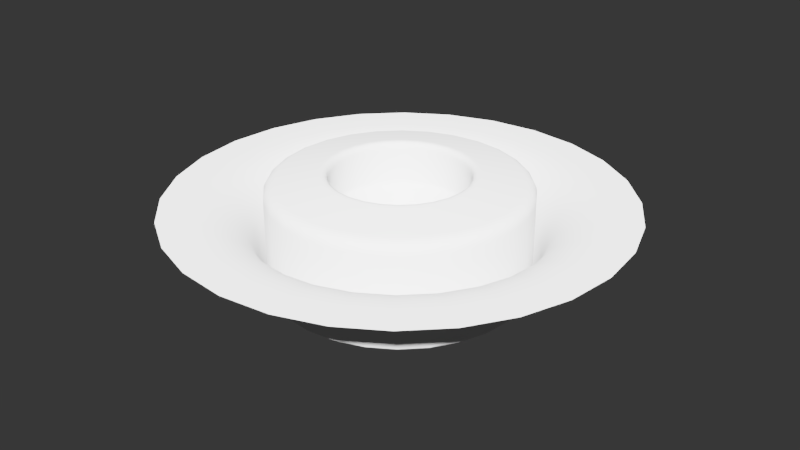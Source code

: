 # Source: 013.blend  (saved by Blender 2.79.0; exported with 4.5.12 LTS)
import bpy
from mathutils import Matrix  # noqa: F401  (used for matrix-valued properties, if any)

bpy.ops.wm.read_factory_settings(use_empty=True)
scene = bpy.context.scene
scene.name = 'Scene'

# ---- collections
col_collection_1 = bpy.data.collections.new('Collection 1'); scene.collection.children.link(col_collection_1)

# ---- node groups
ng_auto_smooth = bpy.data.node_groups.new('Auto Smooth', 'GeometryNodeTree')
_s = ng_auto_smooth.interface.new_socket(name='Geometry', in_out='OUTPUT', socket_type='NodeSocketGeometry')
_s = ng_auto_smooth.interface.new_socket(name='Geometry', in_out='INPUT', socket_type='NodeSocketGeometry')
_s = ng_auto_smooth.interface.new_socket(name='Angle', in_out='INPUT', socket_type='NodeSocketFloat')
_s.subtype = 'ANGLE'
_s.min_value = 0.0
_s.max_value = 3.142
ng_auto_smooth.is_modifier = True
_N = ng_auto_smooth.nodes; _L = ng_auto_smooth.links
n0 = _N.new('NodeGroupOutput'); n0.name = 'Group Output'; n0.location = (480, -100)
n1 = _N.new('NodeGroupInput'); n1.name = 'Group Input'; n1.location = (-420, -300)
n2 = _N.new('NodeGroupInput'); n2.name = 'Group Input.001'; n2.location = (-60, -100)
n3 = _N.new('GeometryNodeSetShadeSmooth'); n3.name = 'Set Shade Smooth'; n3.location = (120, -100)
n3.domain = 'EDGE'
n4 = _N.new('GeometryNodeSetShadeSmooth'); n4.name = 'Set Shade Smooth.001'; n4.location = (300, -100)
n5 = _N.new('GeometryNodeInputMeshEdgeAngle'); n5.name = 'Edge Angle'; n5.location = (-420, -220)
n6 = _N.new('GeometryNodeInputEdgeSmooth'); n6.name = 'Is Edge Smooth'; n6.location = (-60, -160)
n7 = _N.new('GeometryNodeInputShadeSmooth'); n7.name = 'Is Face Smooth'; n7.location = (-240, -340)
n8 = _N.new('FunctionNodeBooleanMath'); n8.name = 'Boolean Math'; n8.location = (-60, -220)
n9 = _N.new('FunctionNodeCompare'); n9.name = 'Compare'; n9.location = (-240, -180)
n9.operation = 'LESS_EQUAL'
_L.new(n5.outputs[0], n9.inputs[0])
_L.new(n4.outputs[0], n0.inputs[0])
_L.new(n1.outputs[1], n9.inputs[1])
_L.new(n9.outputs[0], n8.inputs[0])
_L.new(n7.outputs[0], n8.inputs[1])
_L.new(n2.outputs[0], n3.inputs[0])
_L.new(n6.outputs[0], n3.inputs[1])
_L.new(n3.outputs[0], n4.inputs[0])
_L.new(n8.outputs[0], n3.inputs[2])
n0.is_active_output = True

# ---- world
world_world = bpy.data.worlds.new('World'); scene.world = world_world
world_world.use_nodes = True; world_world.node_tree.nodes.clear()
_N = world_world.node_tree.nodes; _L = world_world.node_tree.links
n0 = _N.new('ShaderNodeBackground'); n0.name = 'Background'; n0.location = (630, 254)
n0.inputs[0].default_value = (0.003936, 0.003936, 0.003936, 1.0)
n1 = _N.new('ShaderNodeOutputWorld'); n1.name = 'World Output'; n1.location = (890, 246)
_L.new(n0.outputs[0], n1.inputs[0])
n1.is_active_output = True
world_world.color = (0.05088, 0.05088, 0.05088)
world_world.use_sun_shadow = False
world_world.sun_shadow_jitter_overblur = 0.0
world_world.cycles.sampling_method = 'MANUAL'

# ---- meshes
me_plane_033 = bpy.data.meshes.new('Plane.033')
me_plane_033.from_pydata([(-0.7697, -7.573e-06, 0.0), (0.7698, -7.573e-06, 0.0), (5.72e-05, -0.7698, 0.0), (-0.1736, -0.7499, 0.0), (-0.3353, -0.6929, 0.0), (-0.4803, -0.6015, 0.0), (-0.6015, -0.4804, 0.0), (-0.6928, -0.3354, 0.0), (-0.7499, -0.1734, 0.0), (0.75, -0.1734, 0.0), (0.6929, -0.3354, 0.0), (0.6016, -0.4804, 0.0), (0.4804, -0.6015, 0.0), (0.3354, -0.6929, 0.0), (0.1737, -0.7499, 0.0), (5.72e-05, 0.7698, 0.0), (0.1737, 0.7499, 0.0), (0.3354, 0.6929, 0.0), (0.4804, 0.6015, 0.0), (0.6016, 0.4803, 0.0), (0.6929, 0.3354, 0.0), (0.75, 0.1734, 0.0), (-0.7499, 0.1734, 0.0), (-0.6928, 0.3354, 0.0), (-0.6015, 0.4803, 0.0), (-0.4803, 0.6015, 0.0), (-0.3353, 0.6929, 0.0), (-0.1736, 0.7499, 0.0), (5.719e-05, -7.594e-06, 0.0), (0.498, -0.1154, 0.0), (0.5112, -7.468e-06, 0.0), (0.4791, 0.169, 0.0), (-0.05775, 0.5045, 0.0), (-0.5045, 0.05768, 0.0), (0.1157, 0.4979, 0.0), (0.2709, 0.4298, 0.0), (0.3995, 0.319, 0.0), (-0.1691, -0.479, 0.0), (5.718e-05, -0.5111, 0.0), (-0.3189, -0.3994, 0.0), (-0.4297, -0.2709, 0.0), (-0.4979, -0.1154, 0.0), (0.1692, -0.479, 0.0), (0.319, -0.3994, 0.0), (0.4298, -0.2709, 0.0), (-0.46, 0.2227, 0.0), (-0.3592, 0.3592, 0.0), (-0.2227, 0.4601, 0.0), (0.2492, -0.02868, 0.0), (0.217, 0.1207, 0.0), (0.01444, 0.2475, 0.0), (-0.2491, 0.02866, 0.0), (0.1339, 0.2123, 0.0), (-0.04184, -0.2445, 0.0), (-0.1576, -0.1974, 0.0), (-0.2291, -0.09561, 0.0), (0.08385, -0.2366, 0.0), (0.185, -0.1656, 0.0), (-0.2023, 0.1438, 0.0), (-0.11, 0.2273, 0.0)], [], [(30, 29, 9, 1), (31, 30, 1, 21), (32, 15, 27), (33, 22, 0), (32, 34, 16, 15), (34, 35, 17, 16), (35, 18, 17), (35, 36, 19, 18), (36, 31, 20, 19), (31, 21, 20), (38, 37, 3, 2), (37, 4, 3), (37, 39, 5, 4), (39, 40, 6, 5), (40, 7, 6), (40, 41, 8, 7), (42, 14, 13), (43, 42, 13, 12), (44, 43, 12, 11), (44, 11, 10), (29, 44, 10, 9), (41, 33, 0, 8), (33, 45, 23, 22), (45, 46, 24, 23), (46, 25, 24), (46, 47, 26, 25), (47, 32, 27, 26), (42, 38, 2, 14), (48, 29, 30), (49, 48, 30, 31), (50, 34, 32), (50, 52, 35, 34), (52, 49, 36, 35), (49, 31, 36), (53, 37, 38), (53, 54, 39, 37), (54, 55, 40, 39), (55, 41, 40), (57, 56, 42, 43), (57, 43, 44), (48, 57, 44, 29), (55, 51, 33, 41), (51, 58, 45, 33), (58, 46, 45), (58, 59, 47, 46), (59, 50, 32, 47), (56, 53, 38, 42), (28, 48, 49), (28, 52, 50), (28, 49, 52), (28, 54, 53), (28, 55, 54), (28, 56, 57), (28, 57, 48), (28, 51, 55), (28, 58, 51), (28, 59, 58), (28, 50, 59), (28, 53, 56)])
me_plane_033.use_remesh_preserve_volume = False
me_plane_033.use_remesh_preserve_attributes = False
me_plane_033.use_mirror_vertex_groups = False
me_plane_033.update()
me_plane_009 = bpy.data.meshes.new('Plane.009')
me_plane_009.from_pydata([(-0.6001, -4.47e-08, 0.0), (0.6001, -1.49e-08, 0.0), (-0.3949, -1.428e-12, -0.2521), (-1.537e-08, -0.3949, -0.2521), (-0.3846, -0.08955, -0.2521), (-0.3553, -0.1723, -0.2521), (-0.3085, -0.2465, -0.2521), (-0.2465, -0.3085, -0.2521), (-0.1723, -0.3553, -0.2521), (-0.08955, -0.3846, -0.2521), (0.3949, -1.428e-12, -0.2521), (0.08955, -0.3846, -0.2521), (0.1723, -0.3553, -0.2521), (0.2465, -0.3085, -0.2521), (0.3085, -0.2465, -0.2521), (0.3553, -0.1723, -0.2521), (0.3846, -0.08955, -0.2521), (1.343e-08, 0.3949, -0.2521), (0.3846, 0.08955, -0.2521), (0.3553, 0.1723, -0.2521), (0.3085, 0.2465, -0.2521), (0.2465, 0.3085, -0.2521), (0.1723, 0.3553, -0.2521), (0.08955, 0.3846, -0.2521), (-0.08955, 0.3846, -0.2521), (-0.1723, 0.3553, -0.2521), (-0.2465, 0.3085, -0.2521), (-0.3085, 0.2465, -0.2521), (-0.3553, 0.1723, -0.2521), (-0.3846, 0.08955, -0.2521), (1.49e-08, -0.6001, 0.0), (-7.451e-09, -0.4194, -0.1438), (-0.4194, 7.451e-09, -0.1438), (-0.1354, -0.5847, 0.0), (-0.0951, -0.4084, -0.1438), (-0.2615, -0.5402, 0.0), (-0.183, -0.3773, -0.1438), (-0.3745, -0.469, 0.0), (-0.2618, -0.3276, -0.1438), (-0.469, -0.3745, 0.0), (-0.3276, -0.2618, -0.1438), (-0.5402, -0.2615, 0.0), (-0.3773, -0.183, -0.1438), (-0.5847, -0.1352, 0.0), (-0.4084, -0.0951, -0.1438), (0.4194, 7.451e-09, -0.1438), (0.5847, -0.1352, 0.0), (0.4084, -0.0951, -0.1438), (0.5402, -0.2615, 0.0), (0.3773, -0.183, -0.1438), (0.469, -0.3745, 0.0), (0.3276, -0.2618, -0.1438), (0.3745, -0.469, 0.0), (0.2618, -0.3276, -0.1438), (0.2615, -0.5402, 0.0), (0.183, -0.3773, -0.1438), (0.1354, -0.5847, 0.0), (0.0951, -0.4084, -0.1438), (-4.47e-08, 0.6001, 0.0), (5.96e-08, 0.4194, -0.1438), (0.1354, 0.5847, 0.0), (0.0951, 0.4084, -0.1438), (0.2615, 0.5402, 0.0), (0.183, 0.3773, -0.1438), (0.3745, 0.469, 0.0), (0.2618, 0.3276, -0.1438), (0.469, 0.3745, 0.0), (0.3276, 0.2618, -0.1438), (0.5402, 0.2615, 0.0), (0.3773, 0.183, -0.1438), (0.5847, 0.1352, 0.0), (0.4084, 0.0951, -0.1438), (-0.5847, 0.1352, 0.0), (-0.4084, 0.0951, -0.1438), (-0.5402, 0.2615, 0.0), (-0.3773, 0.183, -0.1438), (-0.469, 0.3745, 0.0), (-0.3276, 0.2618, -0.1438), (-0.3745, 0.469, 0.0), (-0.2618, 0.3276, -0.1438), (-0.2615, 0.5402, 0.0), (-0.183, 0.3773, -0.1438), (-0.1354, 0.5847, 0.0), (-0.0951, 0.4084, -0.1438), (-0.6988, -2.602e-08, 0.0), (0.6988, 1.159e-08, 0.0), (1.215e-08, -0.6988, 0.0), (-0.1577, -0.6808, 0.0), (-0.3045, -0.629, 0.0), (-0.4361, -0.5461, 0.0), (-0.5461, -0.4361, 0.0), (-0.629, -0.3045, 0.0), (-0.6808, -0.1574, 0.0), (0.6808, -0.1574, 0.0), (0.629, -0.3045, 0.0), (0.5461, -0.4361, 0.0), (0.4361, -0.5461, 0.0), (0.3045, -0.629, 0.0), (0.1577, -0.6808, 0.0), (-4.426e-08, 0.6988, 0.0), (0.1577, 0.6808, 0.0), (0.3045, 0.629, 0.0), (0.4361, 0.5461, 0.0), (0.5461, 0.4361, 0.0), (0.629, 0.3045, 0.0), (0.6808, 0.1574, 0.0), (-0.6808, 0.1574, 0.0), (-0.629, 0.3045, 0.0), (-0.5461, 0.4361, 0.0), (-0.4361, 0.5461, 0.0), (-0.3045, 0.629, 0.0), (-0.1577, 0.6808, 0.0), (0.3486, -0.4365, -0.002682), (0.3263, -0.4086, -0.0109), (0.3074, -0.3849, -0.0249), (0.2917, -0.3652, -0.04493), (0.279, -0.3492, -0.07125), (0.2691, -0.3368, -0.1041), (0.4365, -0.3486, -0.002682), (0.4086, -0.3263, -0.0109), (0.3849, -0.3074, -0.0249), (0.3652, -0.2917, -0.04493), (0.3492, -0.279, -0.07125), (0.3368, -0.2691, -0.1041), (0.5028, -0.2434, -0.002682), (0.4706, -0.2279, -0.0109), (0.4433, -0.2147, -0.0249), (0.4206, -0.2038, -0.04493), (0.4022, -0.195, -0.07125), (0.3879, -0.1881, -0.1041), (0.5443, -0.1259, -0.002682), (0.5094, -0.1179, -0.0109), (0.4798, -0.1112, -0.0249), (0.4552, -0.1057, -0.04493), (0.4354, -0.1012, -0.07125), (0.4198, -0.09771, -0.1041), (0.5586, -2.208e-08, -0.002682), (0.5229, -2.145e-08, -0.0109), (0.4925, -1.563e-08, -0.0249), (0.4674, -7.218e-09, -0.04493), (0.447, 1.17e-09, -0.07125), (0.4311, 6.928e-09, -0.1041), (0.5443, 0.1259, -0.002682), (0.5094, 0.1179, -0.0109), (0.4798, 0.1112, -0.0249), (0.4552, 0.1057, -0.04493), (0.4354, 0.1012, -0.07125), (0.4198, 0.09771, -0.1041), (0.5028, 0.2434, -0.002682), (0.4706, 0.2279, -0.0109), (0.4433, 0.2147, -0.0249), (0.4206, 0.2038, -0.04493), (0.4022, 0.195, -0.07125), (0.3879, 0.1881, -0.1041), (0.4365, 0.3486, -0.002682), (0.4086, 0.3263, -0.0109), (0.3849, 0.3074, -0.0249), (0.3652, 0.2917, -0.04493), (0.3492, 0.279, -0.07125), (0.3368, 0.2691, -0.1041), (0.3486, 0.4365, -0.002682), (0.3263, 0.4086, -0.0109), (0.3074, 0.3849, -0.0249), (0.2917, 0.3652, -0.04493), (0.279, 0.3492, -0.07125), (0.2691, 0.3368, -0.1041), (0.2434, 0.5028, -0.002682), (0.2279, 0.4706, -0.0109), (0.2147, 0.4433, -0.0249), (0.2038, 0.4206, -0.04493), (0.195, 0.4022, -0.07125), (0.1881, 0.3879, -0.1041), (0.1261, 0.5442, -0.002682), (0.1181, 0.5094, -0.0109), (0.1113, 0.4798, -0.0249), (0.1058, 0.4552, -0.04493), (0.1012, 0.4353, -0.07125), (0.09772, 0.4198, -0.1041), (-3.682e-08, 0.5586, -0.002682), (-1.673e-08, 0.5229, -0.0109), (9.655e-09, 0.4925, -0.0249), (3.64e-08, 0.4674, -0.04493), (5.759e-08, 0.447, -0.07125), (6.73e-08, 0.4311, -0.1041), (-0.1261, 0.5442, -0.002682), (-0.1181, 0.5094, -0.0109), (-0.1113, 0.4798, -0.0249), (-0.1058, 0.4552, -0.04493), (-0.1012, 0.4353, -0.07125), (-0.09772, 0.4198, -0.1041), (-0.2434, 0.5028, -0.002682), (-0.2279, 0.4706, -0.0109), (-0.2147, 0.4433, -0.0249), (-0.2038, 0.4206, -0.04493), (-0.195, 0.4022, -0.07125), (-0.1881, 0.3879, -0.1041), (-0.3486, 0.4365, -0.002682), (-0.3263, 0.4086, -0.0109), (-0.3074, 0.3849, -0.0249), (-0.2917, 0.3652, -0.04493), (-0.279, 0.3492, -0.07125), (-0.2691, 0.3368, -0.1041), (-0.4365, 0.3486, -0.002682), (-0.4086, 0.3263, -0.0109), (-0.3849, 0.3074, -0.0249), (-0.3652, 0.2917, -0.04493), (-0.3492, 0.279, -0.07125), (-0.3368, 0.2691, -0.1041), (-0.5028, 0.2434, -0.002682), (-0.4706, 0.2279, -0.0109), (-0.4433, 0.2147, -0.0249), (-0.4206, 0.2038, -0.04493), (-0.4022, 0.195, -0.07125), (-0.3879, 0.1881, -0.1041), (-0.5443, 0.1259, -0.002682), (-0.5094, 0.1179, -0.0109), (-0.4798, 0.1112, -0.0249), (-0.4552, 0.1057, -0.04493), (-0.4354, 0.1012, -0.07125), (-0.4198, 0.09771, -0.1041), (-0.5586, -4.764e-08, -0.002682), (-0.5229, -4.175e-08, -0.0109), (-0.4925, -3.025e-08, -0.0249), (-0.4674, -1.636e-08, -0.04493), (-0.447, -3.302e-09, -0.07125), (-0.4311, 5.709e-09, -0.1041), (-0.5443, -0.1259, -0.002682), (-0.5094, -0.1179, -0.0109), (-0.4798, -0.1112, -0.0249), (-0.4552, -0.1057, -0.04493), (-0.4354, -0.1012, -0.07125), (-0.4198, -0.09771, -0.1041), (-0.5028, -0.2434, -0.002682), (-0.4706, -0.2279, -0.0109), (-0.4433, -0.2147, -0.0249), (-0.4206, -0.2038, -0.04493), (-0.4022, -0.195, -0.07125), (-0.3879, -0.1881, -0.1041), (-0.4365, -0.3486, -0.002682), (-0.4086, -0.3263, -0.0109), (-0.3849, -0.3074, -0.0249), (-0.3652, -0.2917, -0.04493), (-0.3492, -0.279, -0.07125), (-0.3368, -0.2691, -0.1041), (-0.3486, -0.4365, -0.002682), (-0.3263, -0.4086, -0.0109), (-0.3074, -0.3849, -0.0249), (-0.2917, -0.3652, -0.04493), (-0.279, -0.3492, -0.07125), (-0.2691, -0.3368, -0.1041), (-0.2434, -0.5028, -0.002682), (-0.2279, -0.4706, -0.0109), (-0.2147, -0.4433, -0.0249), (-0.2038, -0.4206, -0.04493), (-0.195, -0.4022, -0.07125), (-0.1881, -0.3879, -0.1041), (-0.1261, -0.5442, -0.002682), (-0.1181, -0.5094, -0.0109), (-0.1113, -0.4798, -0.0249), (-0.1058, -0.4552, -0.04493), (-0.1012, -0.4353, -0.07125), (-0.09772, -0.4198, -0.1041), (1.496e-08, -0.5586, -0.002682), (1.302e-08, -0.5229, -0.0109), (9.635e-09, -0.4925, -0.0249), (5.346e-09, -0.4674, -0.04493), (7.031e-10, -0.447, -0.07125), (-3.745e-09, -0.4311, -0.1041), (0.1261, -0.5442, -0.002682), (0.1181, -0.5094, -0.0109), (0.1113, -0.4798, -0.0249), (0.1058, -0.4552, -0.04493), (0.1012, -0.4353, -0.07125), (0.09772, -0.4198, -0.1041), (0.2434, -0.5028, -0.002682), (0.2279, -0.4706, -0.0109), (0.2147, -0.4433, -0.0249), (0.2038, -0.4206, -0.04493), (0.195, -0.4022, -0.07125), (0.1881, -0.3879, -0.1041)], [], [(61, 23, 22, 63), (34, 9, 8, 36), (44, 4, 2, 32), (3, 31, 57, 11), (63, 22, 21, 65), (65, 21, 20, 67), (67, 20, 19, 69), (69, 19, 18, 71), (83, 24, 17, 59), (16, 47, 45, 10), (36, 8, 7, 38), (38, 7, 6, 40), (40, 6, 5, 42), (42, 5, 4, 44), (71, 18, 10, 45), (15, 49, 47, 16), (59, 17, 23, 61), (11, 57, 55, 12), (12, 55, 53, 13), (13, 53, 51, 14), (14, 51, 49, 15), (75, 28, 27, 77), (77, 27, 26, 79), (79, 26, 25, 81), (81, 25, 24, 83), (73, 29, 28, 75), (32, 2, 29, 73), (135, 141, 45, 47), (134, 140, 141, 135), (133, 139, 140, 134), (132, 138, 139, 133), (31, 3, 9, 34), (131, 137, 138, 132), (130, 136, 137, 131), (46, 1, 136, 130), (129, 135, 47, 49), (128, 134, 135, 129), (127, 133, 134, 128), (126, 132, 133, 127), (125, 131, 132, 126), (124, 130, 131, 125), (48, 46, 130, 124), (123, 129, 49, 51), (122, 128, 129, 123), (121, 127, 128, 122), (120, 126, 127, 121), (119, 125, 126, 120), (118, 124, 125, 119), (50, 48, 124, 118), (117, 123, 51, 53), (116, 122, 123, 117), (115, 121, 122, 116), (114, 120, 121, 115), (113, 119, 120, 114), (112, 118, 119, 113), (52, 50, 118, 112), (2, 4, 5, 6, 7, 8, 9, 3, 11, 12, 13, 14, 15, 16, 10, 18, 19, 20, 21, 22, 23, 17, 24, 25, 26, 27, 28, 29), (39, 41, 91, 90), (82, 58, 99, 111), (80, 82, 111, 110), (66, 68, 104, 103), (46, 48, 94, 93), (41, 43, 92, 91), (68, 70, 105, 104), (43, 0, 84, 92), (0, 72, 106, 84), (30, 33, 87, 86), (72, 74, 107, 106), (58, 60, 100, 99), (54, 56, 98, 97), (33, 35, 88, 87), (74, 76, 108, 107), (60, 62, 101, 100), (52, 54, 97, 96), (35, 37, 89, 88), (56, 30, 86, 98), (76, 78, 109, 108), (62, 64, 102, 101), (50, 52, 96, 95), (1, 46, 93, 85), (37, 39, 90, 89), (70, 1, 85, 105), (78, 80, 110, 109), (64, 66, 103, 102), (48, 50, 95, 94), (1, 70, 142, 136), (136, 142, 143, 137), (137, 143, 144, 138), (138, 144, 145, 139), (139, 145, 146, 140), (140, 146, 147, 141), (141, 147, 71, 45), (70, 68, 148, 142), (142, 148, 149, 143), (143, 149, 150, 144), (144, 150, 151, 145), (145, 151, 152, 146), (146, 152, 153, 147), (147, 153, 69, 71), (68, 66, 154, 148), (148, 154, 155, 149), (149, 155, 156, 150), (150, 156, 157, 151), (151, 157, 158, 152), (152, 158, 159, 153), (153, 159, 67, 69), (66, 64, 160, 154), (154, 160, 161, 155), (155, 161, 162, 156), (156, 162, 163, 157), (157, 163, 164, 158), (158, 164, 165, 159), (159, 165, 65, 67), (64, 62, 166, 160), (160, 166, 167, 161), (161, 167, 168, 162), (162, 168, 169, 163), (163, 169, 170, 164), (164, 170, 171, 165), (165, 171, 63, 65), (62, 60, 172, 166), (166, 172, 173, 167), (167, 173, 174, 168), (168, 174, 175, 169), (169, 175, 176, 170), (170, 176, 177, 171), (171, 177, 61, 63), (60, 58, 178, 172), (172, 178, 179, 173), (173, 179, 180, 174), (174, 180, 181, 175), (175, 181, 182, 176), (176, 182, 183, 177), (177, 183, 59, 61), (58, 82, 184, 178), (178, 184, 185, 179), (179, 185, 186, 180), (180, 186, 187, 181), (181, 187, 188, 182), (182, 188, 189, 183), (183, 189, 83, 59), (82, 80, 190, 184), (184, 190, 191, 185), (185, 191, 192, 186), (186, 192, 193, 187), (187, 193, 194, 188), (188, 194, 195, 189), (189, 195, 81, 83), (80, 78, 196, 190), (190, 196, 197, 191), (191, 197, 198, 192), (192, 198, 199, 193), (193, 199, 200, 194), (194, 200, 201, 195), (195, 201, 79, 81), (78, 76, 202, 196), (196, 202, 203, 197), (197, 203, 204, 198), (198, 204, 205, 199), (199, 205, 206, 200), (200, 206, 207, 201), (201, 207, 77, 79), (76, 74, 208, 202), (202, 208, 209, 203), (203, 209, 210, 204), (204, 210, 211, 205), (205, 211, 212, 206), (206, 212, 213, 207), (207, 213, 75, 77), (74, 72, 214, 208), (208, 214, 215, 209), (209, 215, 216, 210), (210, 216, 217, 211), (211, 217, 218, 212), (212, 218, 219, 213), (213, 219, 73, 75), (72, 0, 220, 214), (214, 220, 221, 215), (215, 221, 222, 216), (216, 222, 223, 217), (217, 223, 224, 218), (218, 224, 225, 219), (219, 225, 32, 73), (0, 43, 226, 220), (220, 226, 227, 221), (221, 227, 228, 222), (222, 228, 229, 223), (223, 229, 230, 224), (224, 230, 231, 225), (225, 231, 44, 32), (43, 41, 232, 226), (226, 232, 233, 227), (227, 233, 234, 228), (228, 234, 235, 229), (229, 235, 236, 230), (230, 236, 237, 231), (231, 237, 42, 44), (41, 39, 238, 232), (232, 238, 239, 233), (233, 239, 240, 234), (234, 240, 241, 235), (235, 241, 242, 236), (236, 242, 243, 237), (237, 243, 40, 42), (39, 37, 244, 238), (238, 244, 245, 239), (239, 245, 246, 240), (240, 246, 247, 241), (241, 247, 248, 242), (242, 248, 249, 243), (243, 249, 38, 40), (37, 35, 250, 244), (244, 250, 251, 245), (245, 251, 252, 246), (246, 252, 253, 247), (247, 253, 254, 248), (248, 254, 255, 249), (249, 255, 36, 38), (35, 33, 256, 250), (250, 256, 257, 251), (251, 257, 258, 252), (252, 258, 259, 253), (253, 259, 260, 254), (254, 260, 261, 255), (255, 261, 34, 36), (33, 30, 262, 256), (256, 262, 263, 257), (257, 263, 264, 258), (258, 264, 265, 259), (259, 265, 266, 260), (260, 266, 267, 261), (261, 267, 31, 34), (30, 56, 268, 262), (262, 268, 269, 263), (263, 269, 270, 264), (264, 270, 271, 265), (265, 271, 272, 266), (266, 272, 273, 267), (267, 273, 57, 31), (56, 54, 274, 268), (268, 274, 275, 269), (269, 275, 276, 270), (270, 276, 277, 271), (271, 277, 278, 272), (272, 278, 279, 273), (273, 279, 55, 57), (52, 112, 274, 54), (112, 113, 275, 274), (113, 114, 276, 275), (114, 115, 277, 276), (115, 116, 278, 277), (116, 117, 279, 278), (117, 53, 55, 279)])
me_plane_009.polygons.foreach_set('use_smooth', [True] * 253)
_k = set([(2, 4), (2, 29), (3, 9), (3, 11), (4, 5), (5, 6), (6, 7), (7, 8), (8, 9), (10, 16), (10, 18), (11, 12), (12, 13), (13, 14), (14, 15), (15, 16), (17, 23), (17, 24), (18, 19), (19, 20), (20, 21), (21, 22), (22, 23), (24, 25), (25, 26), (26, 27), (27, 28), (28, 29)])
me_plane_009.attributes.new('sharp_edge', 'BOOLEAN', 'EDGE').data.foreach_set('value', [ (min(e.vertices), max(e.vertices)) in _k for e in me_plane_009.edges])
me_plane_009.use_remesh_preserve_volume = False
me_plane_009.use_remesh_preserve_attributes = False
me_plane_009.use_mirror_vertex_groups = False
me_plane_009.update()
me_plane_010 = bpy.data.meshes.new('Plane.010')
me_plane_010.from_pydata([(-0.3949, -1.428e-12, -0.2521), (-1.537e-08, -0.3949, -0.2521), (-0.3846, -0.08955, -0.2521), (-0.3553, -0.1723, -0.2521), (-0.3085, -0.2465, -0.2521), (-0.2465, -0.3085, -0.2521), (-0.1723, -0.3553, -0.2521), (-0.08955, -0.3846, -0.2521), (0.3949, -1.428e-12, -0.2521), (0.08955, -0.3846, -0.2521), (0.1723, -0.3553, -0.2521), (0.2465, -0.3085, -0.2521), (0.3085, -0.2465, -0.2521), (0.3553, -0.1723, -0.2521), (0.3846, -0.08955, -0.2521), (1.343e-08, 0.3949, -0.2521), (0.3846, 0.08955, -0.2521), (0.3553, 0.1723, -0.2521), (0.3085, 0.2465, -0.2521), (0.2465, 0.3085, -0.2521), (0.1723, 0.3553, -0.2521), (0.08955, 0.3846, -0.2521), (-0.08955, 0.3846, -0.2521), (-0.1723, 0.3553, -0.2521), (-0.2465, 0.3085, -0.2521), (-0.3085, 0.2465, -0.2521), (-0.3553, 0.1723, -0.2521), (-0.3846, 0.08955, -0.2521), (1.665e-08, 0.2373, 0.09303), (1.478e-08, 0.2081, 0.0706), (0.04741, 0.2027, 0.0706), (0.054, 0.2311, 0.09303), (0.09083, 0.1873, 0.0706), (0.1036, 0.2136, 0.09303), (0.1299, 0.1626, 0.0706), (0.1482, 0.1855, 0.09303), (0.1626, 0.1299, 0.0706), (0.1855, 0.1482, 0.09303), (0.1873, 0.09083, 0.0706), (0.2136, 0.1036, 0.09303), (0.2027, 0.04741, 0.0706), (0.2311, 0.054, 0.09303), (-3.005e-09, -0.2373, 0.09303), (-3.339e-09, -0.2081, 0.0706), (-0.04741, -0.2027, 0.0706), (-0.054, -0.2311, 0.09303), (-0.09083, -0.1873, 0.0706), (-0.1036, -0.2136, 0.09303), (-0.1299, -0.1626, 0.0706), (-0.1482, -0.1855, 0.09303), (-0.1626, -0.1299, 0.0706), (-0.1855, -0.1482, 0.09303), (-0.1873, -0.09083, 0.0706), (-0.2136, -0.1036, 0.09303), (-0.2027, -0.04741, 0.0706), (-0.2311, -0.054, 0.09303), (0.1036, -0.2136, 0.09303), (0.09083, -0.1873, 0.0706), (0.04741, -0.2027, 0.0706), (0.054, -0.2311, 0.09303), (0.1482, -0.1855, 0.09303), (0.1299, -0.1626, 0.0706), (0.1855, -0.1482, 0.09303), (0.1626, -0.1299, 0.0706), (0.2136, -0.1036, 0.09303), (0.1873, -0.09083, 0.0706), (0.2311, -0.054, 0.09303), (0.2027, -0.04741, 0.0706), (0.2373, -1.271e-10, 0.09303), (0.2081, -1.271e-10, 0.0706), (-0.2311, 0.054, 0.09303), (-0.2027, 0.04741, 0.0706), (-0.1873, 0.09083, 0.0706), (-0.2136, 0.1036, 0.09303), (-0.1626, 0.1299, 0.0706), (-0.1855, 0.1482, 0.09303), (-0.1299, 0.1626, 0.0706), (-0.1482, 0.1855, 0.09303), (-0.09083, 0.1873, 0.0706), (-0.1036, 0.2136, 0.09303), (-0.04741, 0.2027, 0.0706), (-0.054, 0.2311, 0.09303), (-0.2373, -1.271e-10, 0.09303), (-0.2081, -1.271e-10, 0.0706), (2.064e-08, 0.3949, 0.02914), (2.064e-08, 0.3621, 0.0713), (0.08217, 0.3527, 0.0713), (0.08955, 0.3846, 0.02914), (0.158, 0.3258, 0.0713), (0.1723, 0.3553, 0.02914), (0.226, 0.2829, 0.0713), (0.2465, 0.3085, 0.02914), (0.2829, 0.226, 0.0713), (0.3085, 0.2465, 0.02914), (0.3258, 0.158, 0.0713), (0.3553, 0.1723, 0.02914), (0.3527, 0.08217, 0.0713), (0.3846, 0.08955, 0.02914), (-8.161e-09, -0.3949, 0.02914), (-6.438e-09, -0.3621, 0.0713), (-0.08217, -0.3527, 0.0713), (-0.08955, -0.3846, 0.02914), (-0.158, -0.3258, 0.0713), (-0.1723, -0.3553, 0.02914), (-0.226, -0.2829, 0.0713), (-0.2465, -0.3085, 0.02914), (-0.2829, -0.226, 0.0713), (-0.3085, -0.2465, 0.02914), (-0.3258, -0.158, 0.0713), (-0.3553, -0.1723, 0.02914), (-0.3527, -0.08217, 0.0713), (-0.3846, -0.08955, 0.02914), (0.1723, -0.3553, 0.02914), (0.158, -0.3258, 0.0713), (0.08217, -0.3527, 0.0713), (0.08955, -0.3846, 0.02914), (0.2465, -0.3085, 0.02914), (0.226, -0.2829, 0.0713), (0.3085, -0.2465, 0.02914), (0.2829, -0.226, 0.0713), (0.3553, -0.1723, 0.02914), (0.3258, -0.158, 0.0713), (0.3846, -0.08955, 0.02914), (0.3527, -0.08217, 0.0713), (0.3949, -1.526e-13, 0.02914), (0.3621, 0.0, 0.0713), (-0.3846, 0.08955, 0.02914), (-0.3527, 0.08217, 0.0713), (-0.3258, 0.158, 0.0713), (-0.3553, 0.1723, 0.02914), (-0.2829, 0.226, 0.0713), (-0.3085, 0.2465, 0.02914), (-0.226, 0.2829, 0.0713), (-0.2465, 0.3085, 0.02914), (-0.158, 0.3258, 0.0713), (-0.1723, 0.3553, 0.02914), (-0.08217, 0.3527, 0.0713), (-0.08955, 0.3846, 0.02914), (-0.3949, -1.526e-13, 0.02914), (-0.3621, 0.0, 0.0713), (2.086e-08, 0.3943, 0.03858), (2.101e-08, 0.3924, 0.04676), (2.108e-08, 0.3892, 0.05375), (2.108e-08, 0.3846, 0.05962), (2.101e-08, 0.3786, 0.06446), (2.086e-08, 0.3711, 0.06832), (-0.08941, 0.384, 0.03858), (-0.08899, 0.3822, 0.04676), (-0.08827, 0.3791, 0.05375), (-0.08724, 0.3746, 0.05962), (-0.08589, 0.3688, 0.06446), (-0.0842, 0.3615, 0.06832), (-0.172, 0.3548, 0.03858), (-0.1712, 0.3531, 0.04676), (-0.1698, 0.3502, 0.05375), (-0.1678, 0.3461, 0.05962), (-0.1652, 0.3407, 0.06446), (-0.1619, 0.334, 0.06832), (-0.2461, 0.308, 0.03858), (-0.2449, 0.3066, 0.04676), (-0.2429, 0.3041, 0.05375), (-0.2401, 0.3005, 0.05962), (-0.2364, 0.2958, 0.06446), (-0.2317, 0.29, 0.06832), (-0.308, 0.2461, 0.03858), (-0.3066, 0.2449, 0.04676), (-0.3041, 0.2429, 0.05375), (-0.3005, 0.2401, 0.05962), (-0.2958, 0.2364, 0.06446), (-0.29, 0.2317, 0.06832), (-0.3548, 0.172, 0.03858), (-0.3531, 0.1712, 0.04676), (-0.3502, 0.1698, 0.05375), (-0.3461, 0.1678, 0.05962), (-0.3407, 0.1652, 0.06446), (-0.334, 0.1619, 0.06832), (-0.384, 0.08941, 0.03858), (-0.3822, 0.08899, 0.04676), (-0.3791, 0.08827, 0.05375), (-0.3746, 0.08724, 0.05962), (-0.3688, 0.08589, 0.06446), (-0.3615, 0.0842, 0.06832), (-0.3943, -1.105e-13, 0.03858), (-0.3924, -7.564e-14, 0.04676), (-0.3892, -4.77e-14, 0.05375), (-0.3846, -2.643e-14, 0.05962), (-0.3786, -1.157e-14, 0.06446), (-0.3711, -2.848e-15, 0.06832), (-0.384, -0.08941, 0.03858), (-0.3822, -0.08899, 0.04676), (-0.3791, -0.08827, 0.05375), (-0.3746, -0.08724, 0.05962), (-0.3688, -0.08589, 0.06446), (-0.3615, -0.0842, 0.06832), (-0.3548, -0.172, 0.03858), (-0.3531, -0.1712, 0.04676), (-0.3502, -0.1698, 0.05375), (-0.3461, -0.1678, 0.05962), (-0.3407, -0.1652, 0.06446), (-0.334, -0.1619, 0.06832), (-0.308, -0.2461, 0.03858), (-0.3066, -0.2449, 0.04676), (-0.3041, -0.2429, 0.05375), (-0.3005, -0.2401, 0.05962), (-0.2958, -0.2364, 0.06446), (-0.29, -0.2317, 0.06832), (-0.2461, -0.308, 0.03858), (-0.2449, -0.3066, 0.04676), (-0.2429, -0.3041, 0.05375), (-0.2401, -0.3005, 0.05962), (-0.2364, -0.2958, 0.06446), (-0.2317, -0.29, 0.06832), (-0.172, -0.3548, 0.03858), (-0.1712, -0.3531, 0.04676), (-0.1698, -0.3502, 0.05375), (-0.1678, -0.3461, 0.05962), (-0.1652, -0.3407, 0.06446), (-0.1619, -0.334, 0.06832), (-0.08941, -0.384, 0.03858), (-0.08899, -0.3822, 0.04676), (-0.08827, -0.3791, 0.05375), (-0.08724, -0.3746, 0.05962), (-0.08589, -0.3688, 0.06446), (-0.0842, -0.3615, 0.06832), (-7.907e-09, -0.3943, 0.03858), (-7.661e-09, -0.3924, 0.04676), (-7.419e-09, -0.3892, 0.05375), (-7.179e-09, -0.3846, 0.05962), (-6.938e-09, -0.3786, 0.06446), (-6.692e-09, -0.3711, 0.06832), (0.08941, -0.384, 0.03858), (0.08899, -0.3822, 0.04676), (0.08827, -0.3791, 0.05375), (0.08724, -0.3746, 0.05962), (0.08589, -0.3688, 0.06446), (0.0842, -0.3615, 0.06832), (0.172, -0.3548, 0.03858), (0.1712, -0.3531, 0.04676), (0.1698, -0.3502, 0.05375), (0.1678, -0.3461, 0.05962), (0.1652, -0.3407, 0.06446), (0.1619, -0.334, 0.06832), (0.2461, -0.308, 0.03858), (0.2449, -0.3066, 0.04676), (0.2429, -0.3041, 0.05375), (0.2401, -0.3005, 0.05962), (0.2364, -0.2958, 0.06446), (0.2317, -0.29, 0.06832), (0.308, -0.2461, 0.03858), (0.3066, -0.2449, 0.04676), (0.3041, -0.2429, 0.05375), (0.3005, -0.2401, 0.05962), (0.2958, -0.2364, 0.06446), (0.29, -0.2317, 0.06832), (0.3548, -0.172, 0.03858), (0.3531, -0.1712, 0.04676), (0.3502, -0.1698, 0.05375), (0.3461, -0.1678, 0.05962), (0.3407, -0.1652, 0.06446), (0.334, -0.1619, 0.06832), (0.384, -0.08941, 0.03858), (0.3822, -0.08899, 0.04676), (0.3791, -0.08827, 0.05375), (0.3746, -0.08724, 0.05962), (0.3688, -0.08589, 0.06446), (0.3615, -0.0842, 0.06832), (0.3943, -1.105e-13, 0.03858), (0.3924, -7.564e-14, 0.04676), (0.3892, -4.77e-14, 0.05375), (0.3846, -2.643e-14, 0.05962), (0.3786, -1.157e-14, 0.06446), (0.3711, -2.848e-15, 0.06832), (0.384, 0.08941, 0.03858), (0.3822, 0.08899, 0.04676), (0.3791, 0.08827, 0.05375), (0.3746, 0.08724, 0.05962), (0.3688, 0.08589, 0.06446), (0.3615, 0.0842, 0.06832), (0.3548, 0.172, 0.03858), (0.3531, 0.1712, 0.04676), (0.3502, 0.1698, 0.05375), (0.3461, 0.1678, 0.05962), (0.3407, 0.1652, 0.06446), (0.334, 0.1619, 0.06832), (0.308, 0.2461, 0.03858), (0.3066, 0.2449, 0.04676), (0.3041, 0.2429, 0.05375), (0.3005, 0.2401, 0.05962), (0.2958, 0.2364, 0.06446), (0.29, 0.2317, 0.06832), (0.2461, 0.308, 0.03858), (0.2449, 0.3066, 0.04676), (0.2429, 0.3041, 0.05375), (0.2401, 0.3005, 0.05962), (0.2364, 0.2958, 0.06446), (0.2317, 0.29, 0.06832), (0.172, 0.3548, 0.03858), (0.1712, 0.3531, 0.04676), (0.1698, 0.3502, 0.05375), (0.1678, 0.3461, 0.05962), (0.1652, 0.3407, 0.06446), (0.1619, 0.334, 0.06832), (0.08941, 0.384, 0.03858), (0.08899, 0.3822, 0.04676), (0.08827, 0.3791, 0.05375), (0.08724, 0.3746, 0.05962), (0.08589, 0.3688, 0.06446), (0.0842, 0.3615, 0.06832), (1.642e-08, 0.2293, 0.09456), (1.618e-08, 0.2226, 0.09457), (1.593e-08, 0.2173, 0.09304), (1.567e-08, 0.2132, 0.08991), (1.54e-08, 0.2103, 0.08516), (1.51e-08, 0.2087, 0.07873), (-0.05218, 0.2233, 0.09456), (-0.05068, 0.2168, 0.09457), (-0.04947, 0.2116, 0.09304), (-0.04855, 0.2076, 0.08991), (-0.04791, 0.2048, 0.08516), (-0.04754, 0.2032, 0.07873), (-0.1001, 0.2063, 0.09456), (-0.09715, 0.2003, 0.09457), (-0.09482, 0.1955, 0.09304), (-0.09304, 0.1919, 0.08991), (-0.0918, 0.1893, 0.08516), (-0.09107, 0.1878, 0.07873), (-0.1432, 0.1792, 0.09456), (-0.139, 0.1739, 0.09457), (-0.1356, 0.1698, 0.09304), (-0.1331, 0.1666, 0.08991), (-0.1313, 0.1644, 0.08516), (-0.1303, 0.1631, 0.07873), (-0.1792, 0.1432, 0.09456), (-0.1739, 0.139, 0.09457), (-0.1698, 0.1356, 0.09304), (-0.1666, 0.1331, 0.08991), (-0.1644, 0.1313, 0.08516), (-0.1631, 0.1303, 0.07873), (-0.2063, 0.1001, 0.09456), (-0.2003, 0.09715, 0.09457), (-0.1955, 0.09482, 0.09304), (-0.1919, 0.09304, 0.08991), (-0.1893, 0.0918, 0.08516), (-0.1878, 0.09107, 0.07873), (-0.2233, 0.05218, 0.09456), (-0.2168, 0.05068, 0.09457), (-0.2116, 0.04947, 0.09304), (-0.2076, 0.04855, 0.08991), (-0.2048, 0.04791, 0.08516), (-0.2032, 0.04754, 0.07873), (-0.2293, -1.271e-10, 0.09456), (-0.2226, -1.271e-10, 0.09457), (-0.2173, -1.271e-10, 0.09304), (-0.2132, -1.271e-10, 0.08991), (-0.2103, -1.271e-10, 0.08516), (-0.2087, -1.271e-10, 0.07873), (-0.2233, -0.05218, 0.09456), (-0.2168, -0.05068, 0.09457), (-0.2116, -0.04947, 0.09304), (-0.2076, -0.04855, 0.08991), (-0.2048, -0.04791, 0.08516), (-0.2032, -0.04754, 0.07873), (-0.2063, -0.1001, 0.09456), (-0.2003, -0.09715, 0.09457), (-0.1955, -0.09482, 0.09304), (-0.1919, -0.09304, 0.08991), (-0.1893, -0.0918, 0.08516), (-0.1878, -0.09107, 0.07873), (-0.1792, -0.1432, 0.09456), (-0.1739, -0.139, 0.09457), (-0.1698, -0.1356, 0.09304), (-0.1666, -0.1331, 0.08991), (-0.1644, -0.1313, 0.08516), (-0.1631, -0.1303, 0.07873), (-0.1432, -0.1792, 0.09456), (-0.139, -0.1739, 0.09457), (-0.1356, -0.1698, 0.09304), (-0.1331, -0.1666, 0.08991), (-0.1313, -0.1644, 0.08516), (-0.1303, -0.1631, 0.07873), (-0.1001, -0.2063, 0.09456), (-0.09715, -0.2003, 0.09457), (-0.09482, -0.1955, 0.09304), (-0.09304, -0.1919, 0.08991), (-0.0918, -0.1893, 0.08516), (-0.09107, -0.1878, 0.07873), (-0.05218, -0.2233, 0.09456), (-0.05068, -0.2168, 0.09457), (-0.04947, -0.2116, 0.09304), (-0.04855, -0.2076, 0.08991), (-0.04791, -0.2048, 0.08516), (-0.04754, -0.2032, 0.07873), (-2.814e-09, -0.2293, 0.09456), (-2.701e-09, -0.2226, 0.09457), (-2.668e-09, -0.2173, 0.09304), (-2.715e-09, -0.2132, 0.08991), (-2.842e-09, -0.2103, 0.08516), (-3.049e-09, -0.2087, 0.07873), (0.05218, -0.2233, 0.09456), (0.05068, -0.2168, 0.09457), (0.04947, -0.2116, 0.09304), (0.04855, -0.2076, 0.08991), (0.04791, -0.2048, 0.08516), (0.04754, -0.2032, 0.07873), (0.1001, -0.2063, 0.09456), (0.09715, -0.2003, 0.09457), (0.09482, -0.1955, 0.09304), (0.09304, -0.1919, 0.08991), (0.0918, -0.1893, 0.08516), (0.09107, -0.1878, 0.07873), (0.1432, -0.1792, 0.09456), (0.139, -0.1739, 0.09457), (0.1356, -0.1698, 0.09304), (0.1331, -0.1666, 0.08991), (0.1313, -0.1644, 0.08516), (0.1303, -0.1631, 0.07873), (0.1792, -0.1432, 0.09456), (0.1739, -0.139, 0.09457), (0.1698, -0.1356, 0.09304), (0.1666, -0.1331, 0.08991), (0.1644, -0.1313, 0.08516), (0.1631, -0.1303, 0.07873), (0.2063, -0.1001, 0.09456), (0.2003, -0.09715, 0.09457), (0.1955, -0.09482, 0.09304), (0.1919, -0.09304, 0.08991), (0.1893, -0.0918, 0.08516), (0.1878, -0.09107, 0.07873), (0.2233, -0.05218, 0.09456), (0.2168, -0.05068, 0.09457), (0.2116, -0.04947, 0.09304), (0.2076, -0.04855, 0.08991), (0.2048, -0.04791, 0.08516), (0.2032, -0.04754, 0.07873), (0.2293, -1.271e-10, 0.09456), (0.2226, -1.271e-10, 0.09457), (0.2173, -1.271e-10, 0.09304), (0.2132, -1.271e-10, 0.08991), (0.2103, -1.271e-10, 0.08516), (0.2087, -1.271e-10, 0.07873), (0.2233, 0.05218, 0.09456), (0.2168, 0.05068, 0.09457), (0.2116, 0.04947, 0.09304), (0.2076, 0.04855, 0.08991), (0.2048, 0.04791, 0.08516), (0.2032, 0.04754, 0.07873), (0.2063, 0.1001, 0.09456), (0.2003, 0.09715, 0.09457), (0.1955, 0.09482, 0.09304), (0.1919, 0.09304, 0.08991), (0.1893, 0.0918, 0.08516), (0.1878, 0.09107, 0.07873), (0.1792, 0.1432, 0.09456), (0.1739, 0.139, 0.09457), (0.1698, 0.1356, 0.09304), (0.1666, 0.1331, 0.08991), (0.1644, 0.1313, 0.08516), (0.1631, 0.1303, 0.07873), (0.1432, 0.1792, 0.09456), (0.139, 0.1739, 0.09457), (0.1356, 0.1698, 0.09304), (0.1331, 0.1666, 0.08991), (0.1313, 0.1644, 0.08516), (0.1303, 0.1631, 0.07873), (0.1001, 0.2063, 0.09456), (0.09715, 0.2003, 0.09457), (0.09482, 0.1955, 0.09304), (0.09304, 0.1919, 0.08991), (0.0918, 0.1893, 0.08516), (0.09107, 0.1878, 0.07873), (0.05218, 0.2233, 0.09456), (0.05068, 0.2168, 0.09457), (0.04947, 0.2116, 0.09304), (0.04855, 0.2076, 0.08991), (0.04791, 0.2048, 0.08516), (0.04754, 0.2032, 0.07873), (1.115e-08, 0.2081, -0.02847), (9.816e-09, 0.201, -0.04563), (-1.412e-09, 0.1408, -0.09532), (4.044e-09, 0.1581, -0.08822), (0.03225, 0.1371, -0.09532), (0.03615, 0.1539, -0.08822), (0.0458, 0.1957, -0.04563), (0.04741, 0.2027, -0.02847), (0.06148, 0.1268, -0.09532), (0.06902, 0.1423, -0.08822), (0.08771, 0.1809, -0.04563), (0.09083, 0.1873, -0.02847), (0.08795, 0.1101, -0.09532), (0.09873, 0.1236, -0.08822), (0.1255, 0.157, -0.04563), (0.1299, 0.1626, -0.02847), (0.1101, 0.08795, -0.09532), (0.1236, 0.09873, -0.08822), (0.157, 0.1255, -0.04563), (0.1626, 0.1299, -0.02847), (0.1268, 0.06148, -0.09532), (0.1423, 0.06902, -0.08822), (0.1809, 0.08771, -0.04563), (0.1873, 0.09083, -0.02847), (0.1371, 0.03225, -0.09532), (0.1539, 0.03615, -0.08822), (0.1957, 0.0458, -0.04563), (0.2027, 0.04741, -0.02847), (-6.973e-09, -0.2081, -0.02847), (-7.387e-09, -0.201, -0.04563), (-3.98e-09, -0.1408, -0.09532), (-7.657e-09, -0.1581, -0.08822), (-0.03225, -0.1371, -0.09532), (-0.03615, -0.1539, -0.08822), (-0.0458, -0.1957, -0.04563), (-0.04741, -0.2027, -0.02847), (-0.06148, -0.1268, -0.09532), (-0.06902, -0.1423, -0.08822), (-0.08771, -0.1809, -0.04563), (-0.09083, -0.1873, -0.02847), (-0.08795, -0.1101, -0.09532), (-0.09873, -0.1236, -0.08822), (-0.1255, -0.157, -0.04563), (-0.1299, -0.1626, -0.02847), (-0.1101, -0.08795, -0.09532), (-0.1236, -0.09873, -0.08822), (-0.157, -0.1255, -0.04563), (-0.1626, -0.1299, -0.02847), (-0.1268, -0.06148, -0.09532), (-0.1423, -0.06902, -0.08822), (-0.1809, -0.08771, -0.04563), (-0.1873, -0.09083, -0.02847), (-0.1371, -0.03225, -0.09532), (-0.1539, -0.03615, -0.08822), (-0.1957, -0.0458, -0.04563), (-0.2027, -0.04741, -0.02847), (0.09083, -0.1873, -0.02847), (0.08771, -0.1809, -0.04563), (0.06148, -0.1268, -0.09532), (0.06902, -0.1423, -0.08822), (0.03225, -0.1371, -0.09532), (0.03615, -0.1539, -0.08822), (0.0458, -0.1957, -0.04563), (0.04741, -0.2027, -0.02847), (0.1299, -0.1626, -0.02847), (0.1255, -0.157, -0.04563), (0.08795, -0.1101, -0.09532), (0.09873, -0.1236, -0.08822), (0.1626, -0.1299, -0.02847), (0.157, -0.1255, -0.04563), (0.1101, -0.08795, -0.09532), (0.1236, -0.09873, -0.08822), (0.1873, -0.09083, -0.02847), (0.1809, -0.08771, -0.04563), (0.1268, -0.06148, -0.09532), (0.1423, -0.06902, -0.08822), (0.2027, -0.04741, -0.02847), (0.1957, -0.0458, -0.04563), (0.1371, -0.03225, -0.09532), (0.1539, -0.03615, -0.08822), (0.2081, -1.271e-10, -0.02847), (0.201, -1.112e-10, -0.04563), (0.1408, 0.0, -0.09532), (0.1581, -1.591e-11, -0.08822), (-0.2027, 0.04741, -0.02847), (-0.1957, 0.0458, -0.04563), (-0.1371, 0.03225, -0.09532), (-0.1539, 0.03615, -0.08822), (-0.1268, 0.06148, -0.09532), (-0.1423, 0.06902, -0.08822), (-0.1809, 0.08771, -0.04563), (-0.1873, 0.09083, -0.02847), (-0.1101, 0.08795, -0.09532), (-0.1236, 0.09873, -0.08822), (-0.157, 0.1255, -0.04563), (-0.1626, 0.1299, -0.02847), (-0.08795, 0.1101, -0.09532), (-0.09873, 0.1236, -0.08822), (-0.1255, 0.157, -0.04563), (-0.1299, 0.1626, -0.02847), (-0.06148, 0.1268, -0.09532), (-0.06902, 0.1423, -0.08822), (-0.08771, 0.1809, -0.04563), (-0.09083, 0.1873, -0.02847), (-0.03225, 0.1371, -0.09532), (-0.03615, 0.1539, -0.08822), (-0.0458, 0.1957, -0.04563), (-0.04741, 0.2027, -0.02847), (-0.2081, -1.271e-10, -0.02847), (-0.201, -1.112e-10, -0.04563), (-0.1408, 1.027e-09, -0.09532), (-0.1581, -1.591e-11, -0.08822), (-5.924e-10, 0.1438, -0.09519), (3.195e-10, 0.1465, -0.09478), (1.26e-09, 0.149, -0.09409), (2.167e-09, 0.1514, -0.0931), (2.975e-09, 0.1537, -0.0918), (3.622e-09, 0.1559, -0.09018), (-0.03291, 0.14, -0.09519), (-0.03353, 0.1426, -0.09478), (-0.0341, 0.1451, -0.09409), (-0.03464, 0.1474, -0.0931), (-0.03516, 0.1497, -0.0918), (-0.03566, 0.1518, -0.09018), (-0.06276, 0.1294, -0.09519), (-0.06395, 0.1319, -0.09478), (-0.06506, 0.1341, -0.09409), (-0.06611, 0.1363, -0.0931), (-0.06711, 0.1384, -0.0918), (-0.06807, 0.1404, -0.09018), (-0.08978, 0.1124, -0.09519), (-0.09148, 0.1145, -0.09478), (-0.09307, 0.1165, -0.09409), (-0.09457, 0.1184, -0.0931), (-0.096, 0.1202, -0.0918), (-0.09738, 0.1219, -0.09018), (-0.1124, 0.08978, -0.09519), (-0.1145, 0.09148, -0.09478), (-0.1165, 0.09307, -0.09409), (-0.1184, 0.09457, -0.0931), (-0.1202, 0.096, -0.0918), (-0.1219, 0.09738, -0.09018), (-0.1294, 0.06276, -0.09519), (-0.1319, 0.06395, -0.09478), (-0.1341, 0.06506, -0.09409), (-0.1363, 0.06611, -0.0931), (-0.1384, 0.06711, -0.0918), (-0.1404, 0.06807, -0.09018), (-0.14, 0.03291, -0.09519), (-0.1426, 0.03353, -0.09478), (-0.1451, 0.0341, -0.09409), (-0.1474, 0.03464, -0.0931), (-0.1497, 0.03516, -0.0918), (-0.1518, 0.03566, -0.09018), (-0.1438, 8.454e-10, -0.09519), (-0.1465, 6.494e-10, -0.09478), (-0.149, 4.541e-10, -0.09409), (-0.1514, 2.748e-10, -0.0931), (-0.1537, 1.266e-10, -0.0918), (-0.1559, 2.463e-11, -0.09018), (-0.14, -0.03291, -0.09519), (-0.1426, -0.03353, -0.09478), (-0.1451, -0.0341, -0.09409), (-0.1474, -0.03464, -0.0931), (-0.1497, -0.03516, -0.0918), (-0.1518, -0.03566, -0.09018), (-0.1294, -0.06276, -0.09519), (-0.1319, -0.06395, -0.09478), (-0.1341, -0.06506, -0.09409), (-0.1363, -0.06611, -0.0931), (-0.1384, -0.06711, -0.0918), (-0.1404, -0.06807, -0.09018), (-0.1124, -0.08978, -0.09519), (-0.1145, -0.09148, -0.09478), (-0.1165, -0.09307, -0.09409), (-0.1184, -0.09457, -0.0931), (-0.1202, -0.096, -0.0918), (-0.1219, -0.09738, -0.09018), (-0.08978, -0.1124, -0.09519), (-0.09148, -0.1145, -0.09478), (-0.09307, -0.1165, -0.09409), (-0.09457, -0.1184, -0.0931), (-0.096, -0.1202, -0.0918), (-0.09738, -0.1219, -0.09018), (-0.06276, -0.1294, -0.09519), (-0.06395, -0.1319, -0.09478), (-0.06506, -0.1341, -0.09409), (-0.06611, -0.1363, -0.0931), (-0.06711, -0.1384, -0.0918), (-0.06807, -0.1404, -0.09018), (-0.03291, -0.14, -0.09519), (-0.03353, -0.1426, -0.09478), (-0.0341, -0.1451, -0.09409), (-0.03464, -0.1474, -0.0931), (-0.03516, -0.1497, -0.0918), (-0.03566, -0.1518, -0.09018), (-4.58e-09, -0.1438, -0.09519), (-5.263e-09, -0.1465, -0.09478), (-5.963e-09, -0.149, -0.09409), (-6.618e-09, -0.1514, -0.0931), (-7.161e-09, -0.1537, -0.0918), (-7.529e-09, -0.1559, -0.09018), (0.03291, -0.14, -0.09519), (0.03353, -0.1426, -0.09478), (0.0341, -0.1451, -0.09409), (0.03464, -0.1474, -0.0931), (0.03516, -0.1497, -0.0918), (0.03566, -0.1518, -0.09018), (0.06276, -0.1294, -0.09519), (0.06395, -0.1319, -0.09478), (0.06506, -0.1341, -0.09409), (0.06611, -0.1363, -0.0931), (0.06711, -0.1384, -0.0918), (0.06807, -0.1404, -0.09018), (0.08978, -0.1124, -0.09519), (0.09148, -0.1145, -0.09478), (0.09307, -0.1165, -0.09409), (0.09457, -0.1184, -0.0931), (0.096, -0.1202, -0.0918), (0.09738, -0.1219, -0.09018), (0.1124, -0.08978, -0.09519), (0.1145, -0.09148, -0.09478), (0.1165, -0.09307, -0.09409), (0.1184, -0.09457, -0.0931), (0.1202, -0.096, -0.0918), (0.1219, -0.09738, -0.09018), (0.1294, -0.06276, -0.09519), (0.1319, -0.06395, -0.09478), (0.1341, -0.06506, -0.09409), (0.1363, -0.06611, -0.0931), (0.1384, -0.06711, -0.0918), (0.1404, -0.06807, -0.09018), (0.14, -0.03291, -0.09519), (0.1426, -0.03353, -0.09478), (0.1451, -0.0341, -0.09409), (0.1474, -0.03464, -0.0931), (0.1497, -0.03516, -0.0918), (0.1518, -0.03566, -0.09018), (0.1438, 6.844e-12, -0.09519), (0.1465, 8.713e-12, -0.09478), (0.149, 6.767e-12, -0.09409), (0.1514, 2.169e-12, -0.0931), (0.1537, -3.918e-12, -0.0918), (0.1559, -1.033e-11, -0.09018), (0.14, 0.03291, -0.09519), (0.1426, 0.03353, -0.09478), (0.1451, 0.0341, -0.09409), (0.1474, 0.03464, -0.0931), (0.1497, 0.03516, -0.0918), (0.1518, 0.03566, -0.09018), (0.1294, 0.06276, -0.09519), (0.1319, 0.06395, -0.09478), (0.1341, 0.06506, -0.09409), (0.1363, 0.06611, -0.0931), (0.1384, 0.06711, -0.0918), (0.1404, 0.06807, -0.09018), (0.1124, 0.08978, -0.09519), (0.1145, 0.09148, -0.09478), (0.1165, 0.09307, -0.09409), (0.1184, 0.09457, -0.0931), (0.1202, 0.096, -0.0918), (0.1219, 0.09738, -0.09018), (0.08978, 0.1124, -0.09519), (0.09148, 0.1145, -0.09478), (0.09307, 0.1165, -0.09409), (0.09457, 0.1184, -0.0931), (0.096, 0.1202, -0.0918), (0.09738, 0.1219, -0.09018), (0.06276, 0.1294, -0.09519), (0.06395, 0.1319, -0.09478), (0.06506, 0.1341, -0.09409), (0.06611, 0.1363, -0.0931), (0.06711, 0.1384, -0.0918), (0.06807, 0.1404, -0.09018), (0.03291, 0.14, -0.09519), (0.03353, 0.1426, -0.09478), (0.0341, 0.1451, -0.09409), (0.03464, 0.1474, -0.0931), (0.03516, 0.1497, -0.0918), (0.03566, 0.1518, -0.09018), (1.103e-08, 0.208, -0.03137), (1.089e-08, 0.2076, -0.03408), (1.073e-08, 0.2069, -0.03661), (1.054e-08, 0.2059, -0.039), (1.033e-08, 0.2046, -0.04128), (1.009e-08, 0.2029, -0.04348), (-0.04738, 0.2025, -0.03137), (-0.04729, 0.2021, -0.03408), (-0.04713, 0.2015, -0.03661), (-0.04691, 0.2005, -0.039), (-0.04661, 0.1992, -0.04128), (-0.04625, 0.1976, -0.04348), (-0.09078, 0.1872, -0.03137), (-0.0906, 0.1868, -0.03408), (-0.09029, 0.1862, -0.03661), (-0.08986, 0.1853, -0.039), (-0.08929, 0.1841, -0.04128), (-0.08857, 0.1826, -0.04348), (-0.1299, 0.1625, -0.03137), (-0.1296, 0.1622, -0.03408), (-0.1292, 0.1617, -0.03661), (-0.1285, 0.1609, -0.039), (-0.1277, 0.1599, -0.04128), (-0.1267, 0.1586, -0.04348), (-0.1625, 0.1299, -0.03137), (-0.1622, 0.1296, -0.03408), (-0.1617, 0.1292, -0.03661), (-0.1609, 0.1285, -0.039), (-0.1599, 0.1277, -0.04128), (-0.1586, 0.1267, -0.04348), (-0.1872, 0.09078, -0.03137), (-0.1868, 0.0906, -0.03408), (-0.1862, 0.09029, -0.03661), (-0.1853, 0.08986, -0.039), (-0.1841, 0.08929, -0.04128), (-0.1826, 0.08857, -0.04348), (-0.2025, 0.04738, -0.03137), (-0.2021, 0.04729, -0.03408), (-0.2015, 0.04713, -0.03661), (-0.2005, 0.04691, -0.039), (-0.1992, 0.04662, -0.04128), (-0.1976, 0.04625, -0.04348), (-0.208, -1.268e-10, -0.03137), (-0.2076, -1.259e-10, -0.03408), (-0.2069, -1.244e-10, -0.03661), (-0.2059, -1.222e-10, -0.039), (-0.2046, -1.193e-10, -0.04128), (-0.2029, -1.156e-10, -0.04348), (-0.2025, -0.04738, -0.03137), (-0.2021, -0.04729, -0.03408), (-0.2015, -0.04713, -0.03661), (-0.2005, -0.04691, -0.039), (-0.1992, -0.04662, -0.04128), (-0.1976, -0.04625, -0.04348), (-0.1872, -0.09078, -0.03137), (-0.1868, -0.0906, -0.03408), (-0.1862, -0.09029, -0.03661), (-0.1853, -0.08986, -0.039), (-0.1841, -0.08929, -0.04128), (-0.1826, -0.08857, -0.04348), (-0.1625, -0.1299, -0.03137), (-0.1622, -0.1296, -0.03408), (-0.1617, -0.1292, -0.03661), (-0.1609, -0.1285, -0.039), (-0.1599, -0.1277, -0.04128), (-0.1586, -0.1267, -0.04348), (-0.1299, -0.1625, -0.03137), (-0.1296, -0.1622, -0.03408), (-0.1292, -0.1617, -0.03661), (-0.1285, -0.1609, -0.039), (-0.1277, -0.1599, -0.04128), (-0.1267, -0.1586, -0.04348), (-0.09078, -0.1872, -0.03137), (-0.0906, -0.1868, -0.03408), (-0.09029, -0.1862, -0.03661), (-0.08986, -0.1853, -0.039), (-0.08929, -0.1841, -0.04128), (-0.08857, -0.1826, -0.04348), (-0.04738, -0.2025, -0.03137), (-0.04729, -0.2021, -0.03408), (-0.04713, -0.2015, -0.03661), (-0.04691, -0.2005, -0.039), (-0.04661, -0.1992, -0.04128), (-0.04625, -0.1976, -0.04348), (-7.076e-09, -0.208, -0.03137), (-7.163e-09, -0.2076, -0.03408), (-7.235e-09, -0.2069, -0.03661), (-7.292e-09, -0.2059, -0.039), (-7.337e-09, -0.2046, -0.04128), (-7.368e-09, -0.2029, -0.04348), (0.04738, -0.2025, -0.03137), (0.04729, -0.2021, -0.03408), (0.04713, -0.2015, -0.03661), (0.04691, -0.2005, -0.039), (0.04661, -0.1992, -0.04128), (0.04625, -0.1976, -0.04348), (0.09078, -0.1872, -0.03137), (0.0906, -0.1868, -0.03408), (0.09029, -0.1862, -0.03661), (0.08986, -0.1853, -0.039), (0.08929, -0.1841, -0.04128), (0.08857, -0.1826, -0.04348), (0.1299, -0.1625, -0.03137), (0.1296, -0.1622, -0.03408), (0.1292, -0.1617, -0.03661), (0.1285, -0.1609, -0.039), (0.1277, -0.1599, -0.04128), (0.1267, -0.1586, -0.04348), (0.1625, -0.1299, -0.03137), (0.1622, -0.1296, -0.03408), (0.1617, -0.1292, -0.03661), (0.1609, -0.1285, -0.039), (0.1599, -0.1277, -0.04128), (0.1586, -0.1267, -0.04348), (0.1872, -0.09078, -0.03137), (0.1868, -0.0906, -0.03408), (0.1862, -0.09029, -0.03661), (0.1853, -0.08986, -0.039), (0.1841, -0.08929, -0.04128), (0.1826, -0.08857, -0.04348), (0.2025, -0.04738, -0.03137), (0.2021, -0.04729, -0.03408), (0.2015, -0.04713, -0.03661), (0.2005, -0.04691, -0.039), (0.1992, -0.04662, -0.04128), (0.1976, -0.04625, -0.04348), (0.208, -1.268e-10, -0.03137), (0.2076, -1.259e-10, -0.03408), (0.2069, -1.244e-10, -0.03661), (0.2059, -1.222e-10, -0.039), (0.2046, -1.193e-10, -0.04128), (0.2029, -1.156e-10, -0.04348), (0.2025, 0.04738, -0.03137), (0.2021, 0.04729, -0.03408), (0.2015, 0.04713, -0.03661), (0.2005, 0.04691, -0.039), (0.1992, 0.04662, -0.04128), (0.1976, 0.04625, -0.04348), (0.1872, 0.09078, -0.03137), (0.1868, 0.0906, -0.03408), (0.1862, 0.09029, -0.03661), (0.1853, 0.08986, -0.039), (0.1841, 0.08929, -0.04128), (0.1826, 0.08857, -0.04348), (0.1625, 0.1299, -0.03137), (0.1622, 0.1296, -0.03408), (0.1617, 0.1292, -0.03661), (0.1609, 0.1285, -0.039), (0.1599, 0.1277, -0.04128), (0.1586, 0.1267, -0.04348), (0.1299, 0.1625, -0.03137), (0.1296, 0.1622, -0.03408), (0.1292, 0.1617, -0.03661), (0.1285, 0.1609, -0.039), (0.1277, 0.1599, -0.04128), (0.1267, 0.1586, -0.04348), (0.09078, 0.1872, -0.03137), (0.0906, 0.1868, -0.03408), (0.09029, 0.1862, -0.03661), (0.08986, 0.1853, -0.039), (0.08929, 0.1841, -0.04128), (0.08857, 0.1826, -0.04348), (0.04738, 0.2025, -0.03137), (0.04729, 0.2021, -0.03408), (0.04713, 0.2015, -0.03661), (0.04691, 0.2005, -0.039), (0.04661, 0.1992, -0.04128), (0.04625, 0.1976, -0.04348)], [], [(15, 22, 137, 84), (20, 21, 87, 89), (12, 13, 120, 118), (19, 20, 89, 91), (6, 7, 101, 103), (13, 14, 122, 120), (18, 19, 91, 93), (14, 8, 124, 122), (17, 18, 93, 95), (26, 27, 126, 129), (16, 17, 95, 97), (27, 0, 138, 126), (8, 16, 97, 124), (24, 25, 131, 133), (1, 9, 115, 98), (23, 24, 133, 135), (5, 6, 103, 105), (22, 23, 135, 137), (4, 5, 105, 107), (3, 4, 107, 109), (7, 1, 98, 101), (2, 3, 109, 111), (25, 26, 129, 131), (0, 2, 111, 138), (9, 10, 112, 115), (10, 11, 116, 112), (11, 12, 118, 116), (60, 56, 113, 117), (485, 489, 490, 486), (493, 497, 498, 494), (497, 501, 502, 498), (501, 559, 557, 502), (537, 507, 505, 538), (509, 513, 514, 510), (513, 517, 518, 514), (521, 525, 526, 522), (525, 529, 530, 526), (529, 587, 585, 530), (543, 535, 533, 541), (547, 543, 541, 545), (551, 547, 545, 549), (555, 551, 549, 553), (559, 555, 553, 557), (587, 563, 561, 585), (565, 569, 570, 566), (563, 565, 566, 561), (569, 573, 574, 570), (577, 581, 582, 578), (21, 15, 84, 87), (507, 509, 510, 505), (573, 577, 578, 574), (535, 537, 538, 533), (489, 493, 494, 490), (517, 521, 522, 518), (479, 481, 482, 477), (28, 31, 86, 85), (59, 42, 99, 114), (62, 60, 117, 119), (31, 33, 88, 86), (64, 62, 119, 121), (33, 35, 90, 88), (66, 64, 121, 123), (35, 37, 92, 90), (68, 66, 123, 125), (37, 39, 94, 92), (70, 73, 128, 127), (39, 41, 96, 94), (73, 75, 130, 128), (42, 45, 100, 99), (75, 77, 132, 130), (45, 47, 102, 100), (77, 79, 134, 132), (47, 49, 104, 102), (79, 81, 136, 134), (49, 51, 106, 104), (41, 68, 125, 96), (51, 53, 108, 106), (82, 70, 127, 139), (53, 55, 110, 108), (55, 82, 139, 110), (56, 59, 114, 113), (81, 28, 85, 136), (163, 169, 130, 132), (162, 168, 169, 163), (161, 167, 168, 162), (160, 166, 167, 161), (159, 165, 166, 160), (158, 164, 165, 159), (133, 131, 164, 158), (157, 163, 132, 134), (156, 162, 163, 157), (155, 161, 162, 156), (154, 160, 161, 155), (153, 159, 160, 154), (152, 158, 159, 153), (135, 133, 158, 152), (151, 157, 134, 136), (150, 156, 157, 151), (149, 155, 156, 150), (148, 154, 155, 149), (147, 153, 154, 148), (146, 152, 153, 147), (137, 135, 152, 146), (145, 151, 136, 85), (144, 150, 151, 145), (143, 149, 150, 144), (142, 148, 149, 143), (141, 147, 148, 142), (140, 146, 147, 141), (84, 137, 146, 140), (331, 337, 74, 76), (330, 336, 337, 331), (329, 335, 336, 330), (328, 334, 335, 329), (327, 333, 334, 328), (326, 332, 333, 327), (77, 75, 332, 326), (325, 331, 76, 78), (324, 330, 331, 325), (323, 329, 330, 324), (322, 328, 329, 323), (321, 327, 328, 322), (320, 326, 327, 321), (79, 77, 326, 320), (319, 325, 78, 80), (318, 324, 325, 319), (317, 323, 324, 318), (316, 322, 323, 317), (315, 321, 322, 316), (314, 320, 321, 315), (81, 79, 320, 314), (313, 319, 80, 29), (312, 318, 319, 313), (311, 317, 318, 312), (310, 316, 317, 311), (309, 315, 316, 310), (308, 314, 315, 309), (28, 81, 314, 308), (481, 485, 486, 482), (131, 129, 170, 164), (164, 170, 171, 165), (165, 171, 172, 166), (166, 172, 173, 167), (167, 173, 174, 168), (168, 174, 175, 169), (169, 175, 128, 130), (129, 126, 176, 170), (170, 176, 177, 171), (171, 177, 178, 172), (172, 178, 179, 173), (173, 179, 180, 174), (174, 180, 181, 175), (175, 181, 127, 128), (126, 138, 182, 176), (176, 182, 183, 177), (177, 183, 184, 178), (178, 184, 185, 179), (179, 185, 186, 180), (180, 186, 187, 181), (181, 187, 139, 127), (138, 111, 188, 182), (182, 188, 189, 183), (183, 189, 190, 184), (184, 190, 191, 185), (185, 191, 192, 186), (186, 192, 193, 187), (187, 193, 110, 139), (111, 109, 194, 188), (188, 194, 195, 189), (189, 195, 196, 190), (190, 196, 197, 191), (191, 197, 198, 192), (192, 198, 199, 193), (193, 199, 108, 110), (109, 107, 200, 194), (194, 200, 201, 195), (195, 201, 202, 196), (196, 202, 203, 197), (197, 203, 204, 198), (198, 204, 205, 199), (199, 205, 106, 108), (107, 105, 206, 200), (200, 206, 207, 201), (201, 207, 208, 202), (202, 208, 209, 203), (203, 209, 210, 204), (204, 210, 211, 205), (205, 211, 104, 106), (105, 103, 212, 206), (206, 212, 213, 207), (207, 213, 214, 208), (208, 214, 215, 209), (209, 215, 216, 210), (210, 216, 217, 211), (211, 217, 102, 104), (103, 101, 218, 212), (212, 218, 219, 213), (213, 219, 220, 214), (214, 220, 221, 215), (215, 221, 222, 216), (216, 222, 223, 217), (217, 223, 100, 102), (101, 98, 224, 218), (218, 224, 225, 219), (219, 225, 226, 220), (220, 226, 227, 221), (221, 227, 228, 222), (222, 228, 229, 223), (223, 229, 99, 100), (98, 115, 230, 224), (224, 230, 231, 225), (225, 231, 232, 226), (226, 232, 233, 227), (227, 233, 234, 228), (228, 234, 235, 229), (229, 235, 114, 99), (115, 112, 236, 230), (230, 236, 237, 231), (231, 237, 238, 232), (232, 238, 239, 233), (233, 239, 240, 234), (234, 240, 241, 235), (235, 241, 113, 114), (112, 116, 242, 236), (236, 242, 243, 237), (237, 243, 244, 238), (238, 244, 245, 239), (239, 245, 246, 240), (240, 246, 247, 241), (241, 247, 117, 113), (116, 118, 248, 242), (242, 248, 249, 243), (243, 249, 250, 244), (244, 250, 251, 245), (245, 251, 252, 246), (246, 252, 253, 247), (247, 253, 119, 117), (118, 120, 254, 248), (248, 254, 255, 249), (249, 255, 256, 250), (250, 256, 257, 251), (251, 257, 258, 252), (252, 258, 259, 253), (253, 259, 121, 119), (120, 122, 260, 254), (254, 260, 261, 255), (255, 261, 262, 256), (256, 262, 263, 257), (257, 263, 264, 258), (258, 264, 265, 259), (259, 265, 123, 121), (122, 124, 266, 260), (260, 266, 267, 261), (261, 267, 268, 262), (262, 268, 269, 263), (263, 269, 270, 264), (264, 270, 271, 265), (265, 271, 125, 123), (124, 97, 272, 266), (266, 272, 273, 267), (267, 273, 274, 268), (268, 274, 275, 269), (269, 275, 276, 270), (270, 276, 277, 271), (271, 277, 96, 125), (97, 95, 278, 272), (272, 278, 279, 273), (273, 279, 280, 274), (274, 280, 281, 275), (275, 281, 282, 276), (276, 282, 283, 277), (277, 283, 94, 96), (95, 93, 284, 278), (278, 284, 285, 279), (279, 285, 286, 280), (280, 286, 287, 281), (281, 287, 288, 282), (282, 288, 289, 283), (283, 289, 92, 94), (93, 91, 290, 284), (284, 290, 291, 285), (285, 291, 292, 286), (286, 292, 293, 287), (287, 293, 294, 288), (288, 294, 295, 289), (289, 295, 90, 92), (91, 89, 296, 290), (290, 296, 297, 291), (291, 297, 298, 292), (292, 298, 299, 293), (293, 299, 300, 294), (294, 300, 301, 295), (295, 301, 88, 90), (89, 87, 302, 296), (296, 302, 303, 297), (297, 303, 304, 298), (298, 304, 305, 299), (299, 305, 306, 300), (300, 306, 307, 301), (301, 307, 86, 88), (84, 140, 302, 87), (140, 141, 303, 302), (141, 142, 304, 303), (142, 143, 305, 304), (143, 144, 306, 305), (144, 145, 307, 306), (145, 85, 86, 307), (75, 73, 338, 332), (332, 338, 339, 333), (333, 339, 340, 334), (334, 340, 341, 335), (335, 341, 342, 336), (336, 342, 343, 337), (337, 343, 72, 74), (73, 70, 344, 338), (338, 344, 345, 339), (339, 345, 346, 340), (340, 346, 347, 341), (341, 347, 348, 342), (342, 348, 349, 343), (343, 349, 71, 72), (70, 82, 350, 344), (344, 350, 351, 345), (345, 351, 352, 346), (346, 352, 353, 347), (347, 353, 354, 348), (348, 354, 355, 349), (349, 355, 83, 71), (82, 55, 356, 350), (350, 356, 357, 351), (351, 357, 358, 352), (352, 358, 359, 353), (353, 359, 360, 354), (354, 360, 361, 355), (355, 361, 54, 83), (55, 53, 362, 356), (356, 362, 363, 357), (357, 363, 364, 358), (358, 364, 365, 359), (359, 365, 366, 360), (360, 366, 367, 361), (361, 367, 52, 54), (53, 51, 368, 362), (362, 368, 369, 363), (363, 369, 370, 364), (364, 370, 371, 365), (365, 371, 372, 366), (366, 372, 373, 367), (367, 373, 50, 52), (51, 49, 374, 368), (368, 374, 375, 369), (369, 375, 376, 370), (370, 376, 377, 371), (371, 377, 378, 372), (372, 378, 379, 373), (373, 379, 48, 50), (49, 47, 380, 374), (374, 380, 381, 375), (375, 381, 382, 376), (376, 382, 383, 377), (377, 383, 384, 378), (378, 384, 385, 379), (379, 385, 46, 48), (47, 45, 386, 380), (380, 386, 387, 381), (381, 387, 388, 382), (382, 388, 389, 383), (383, 389, 390, 384), (384, 390, 391, 385), (385, 391, 44, 46), (45, 42, 392, 386), (386, 392, 393, 387), (387, 393, 394, 388), (388, 394, 395, 389), (389, 395, 396, 390), (390, 396, 397, 391), (391, 397, 43, 44), (42, 59, 398, 392), (392, 398, 399, 393), (393, 399, 400, 394), (394, 400, 401, 395), (395, 401, 402, 396), (396, 402, 403, 397), (397, 403, 58, 43), (59, 56, 404, 398), (398, 404, 405, 399), (399, 405, 406, 400), (400, 406, 407, 401), (401, 407, 408, 402), (402, 408, 409, 403), (403, 409, 57, 58), (56, 60, 410, 404), (404, 410, 411, 405), (405, 411, 412, 406), (406, 412, 413, 407), (407, 413, 414, 408), (408, 414, 415, 409), (409, 415, 61, 57), (60, 62, 416, 410), (410, 416, 417, 411), (411, 417, 418, 412), (412, 418, 419, 413), (413, 419, 420, 414), (414, 420, 421, 415), (415, 421, 63, 61), (62, 64, 422, 416), (416, 422, 423, 417), (417, 423, 424, 418), (418, 424, 425, 419), (419, 425, 426, 420), (420, 426, 427, 421), (421, 427, 65, 63), (64, 66, 428, 422), (422, 428, 429, 423), (423, 429, 430, 424), (424, 430, 431, 425), (425, 431, 432, 426), (426, 432, 433, 427), (427, 433, 67, 65), (66, 68, 434, 428), (428, 434, 435, 429), (429, 435, 436, 430), (430, 436, 437, 431), (431, 437, 438, 432), (432, 438, 439, 433), (433, 439, 69, 67), (68, 41, 440, 434), (434, 440, 441, 435), (435, 441, 442, 436), (436, 442, 443, 437), (437, 443, 444, 438), (438, 444, 445, 439), (439, 445, 40, 69), (41, 39, 446, 440), (440, 446, 447, 441), (441, 447, 448, 442), (442, 448, 449, 443), (443, 449, 450, 444), (444, 450, 451, 445), (445, 451, 38, 40), (39, 37, 452, 446), (446, 452, 453, 447), (447, 453, 454, 448), (448, 454, 455, 449), (449, 455, 456, 450), (450, 456, 457, 451), (451, 457, 36, 38), (37, 35, 458, 452), (452, 458, 459, 453), (453, 459, 460, 454), (454, 460, 461, 455), (455, 461, 462, 456), (456, 462, 463, 457), (457, 463, 34, 36), (35, 33, 464, 458), (458, 464, 465, 459), (459, 465, 466, 460), (460, 466, 467, 461), (461, 467, 468, 462), (462, 468, 469, 463), (463, 469, 32, 34), (33, 31, 470, 464), (464, 470, 471, 465), (465, 471, 472, 466), (466, 472, 473, 467), (467, 473, 474, 468), (468, 474, 475, 469), (469, 475, 30, 32), (28, 308, 470, 31), (308, 309, 471, 470), (309, 310, 472, 471), (310, 311, 473, 472), (311, 312, 474, 473), (312, 313, 475, 474), (313, 29, 30, 475), (30, 29, 476, 483), (32, 30, 483, 487), (34, 32, 487, 491), (36, 34, 491, 495), (38, 36, 495, 499), (40, 38, 499, 503), (44, 43, 504, 511), (46, 44, 511, 515), (48, 46, 515, 519), (50, 48, 519, 523), (52, 50, 523, 527), (54, 52, 527, 531), (58, 57, 532, 539), (57, 61, 540, 532), (61, 63, 544, 540), (63, 65, 548, 544), (65, 67, 552, 548), (67, 69, 556, 552), (72, 71, 560, 567), (74, 72, 567, 571), (76, 74, 571, 575), (78, 76, 575, 579), (80, 78, 579, 583), (69, 40, 503, 556), (71, 83, 584, 560), (83, 54, 531, 584), (29, 80, 583, 476), (43, 58, 539, 504), (586, 528, 524, 520, 516, 512, 508, 506, 536, 534, 542, 546, 550, 554, 558, 500, 496, 492, 488, 484, 480, 478, 580, 576, 572, 568, 564, 562), (611, 573, 569, 617), (779, 785, 570, 574), (610, 611, 617, 616), (778, 784, 785, 779), (609, 610, 616, 615), (777, 783, 784, 778), (608, 609, 615, 614), (776, 782, 783, 777), (607, 608, 614, 613), (775, 781, 782, 776), (606, 607, 613, 612), (774, 780, 781, 775), (572, 606, 612, 568), (575, 571, 780, 774), (605, 577, 573, 611), (773, 779, 574, 578), (604, 605, 611, 610), (772, 778, 779, 773), (603, 604, 610, 609), (771, 777, 778, 772), (602, 603, 609, 608), (770, 776, 777, 771), (601, 602, 608, 607), (769, 775, 776, 770), (600, 601, 607, 606), (768, 774, 775, 769), (576, 600, 606, 572), (579, 575, 774, 768), (599, 581, 577, 605), (767, 773, 578, 582), (598, 599, 605, 604), (766, 772, 773, 767), (597, 598, 604, 603), (765, 771, 772, 766), (596, 597, 603, 602), (764, 770, 771, 765), (595, 596, 602, 601), (763, 769, 770, 764), (594, 595, 601, 600), (762, 768, 769, 763), (580, 594, 600, 576), (583, 579, 768, 762), (593, 479, 581, 599), (761, 767, 582, 477), (592, 593, 599, 598), (760, 766, 767, 761), (591, 592, 598, 597), (759, 765, 766, 760), (590, 591, 597, 596), (758, 764, 765, 759), (589, 590, 596, 595), (757, 763, 764, 758), (588, 589, 595, 594), (756, 762, 763, 757), (478, 588, 594, 580), (476, 583, 762, 756), (581, 479, 477, 582), (568, 612, 618, 564), (612, 613, 619, 618), (613, 614, 620, 619), (614, 615, 621, 620), (615, 616, 622, 621), (616, 617, 623, 622), (617, 569, 565, 623), (564, 618, 624, 562), (618, 619, 625, 624), (619, 620, 626, 625), (620, 621, 627, 626), (621, 622, 628, 627), (622, 623, 629, 628), (623, 565, 563, 629), (562, 624, 630, 586), (624, 625, 631, 630), (625, 626, 632, 631), (626, 627, 633, 632), (627, 628, 634, 633), (628, 629, 635, 634), (629, 563, 587, 635), (586, 630, 636, 528), (630, 631, 637, 636), (631, 632, 638, 637), (632, 633, 639, 638), (633, 634, 640, 639), (634, 635, 641, 640), (635, 587, 529, 641), (528, 636, 642, 524), (636, 637, 643, 642), (637, 638, 644, 643), (638, 639, 645, 644), (639, 640, 646, 645), (640, 641, 647, 646), (641, 529, 525, 647), (524, 642, 648, 520), (642, 643, 649, 648), (643, 644, 650, 649), (644, 645, 651, 650), (645, 646, 652, 651), (646, 647, 653, 652), (647, 525, 521, 653), (520, 648, 654, 516), (648, 649, 655, 654), (649, 650, 656, 655), (650, 651, 657, 656), (651, 652, 658, 657), (652, 653, 659, 658), (653, 521, 517, 659), (516, 654, 660, 512), (654, 655, 661, 660), (655, 656, 662, 661), (656, 657, 663, 662), (657, 658, 664, 663), (658, 659, 665, 664), (659, 517, 513, 665), (512, 660, 666, 508), (660, 661, 667, 666), (661, 662, 668, 667), (662, 663, 669, 668), (663, 664, 670, 669), (664, 665, 671, 670), (665, 513, 509, 671), (508, 666, 672, 506), (666, 667, 673, 672), (667, 668, 674, 673), (668, 669, 675, 674), (669, 670, 676, 675), (670, 671, 677, 676), (671, 509, 507, 677), (506, 672, 678, 536), (672, 673, 679, 678), (673, 674, 680, 679), (674, 675, 681, 680), (675, 676, 682, 681), (676, 677, 683, 682), (677, 507, 537, 683), (536, 678, 684, 534), (678, 679, 685, 684), (679, 680, 686, 685), (680, 681, 687, 686), (681, 682, 688, 687), (682, 683, 689, 688), (683, 537, 535, 689), (534, 684, 690, 542), (684, 685, 691, 690), (685, 686, 692, 691), (686, 687, 693, 692), (687, 688, 694, 693), (688, 689, 695, 694), (689, 535, 543, 695), (542, 690, 696, 546), (690, 691, 697, 696), (691, 692, 698, 697), (692, 693, 699, 698), (693, 694, 700, 699), (694, 695, 701, 700), (695, 543, 547, 701), (546, 696, 702, 550), (696, 697, 703, 702), (697, 698, 704, 703), (698, 699, 705, 704), (699, 700, 706, 705), (700, 701, 707, 706), (701, 547, 551, 707), (550, 702, 708, 554), (702, 703, 709, 708), (703, 704, 710, 709), (704, 705, 711, 710), (705, 706, 712, 711), (706, 707, 713, 712), (707, 551, 555, 713), (554, 708, 714, 558), (708, 709, 715, 714), (709, 710, 716, 715), (710, 711, 717, 716), (711, 712, 718, 717), (712, 713, 719, 718), (713, 555, 559, 719), (558, 714, 720, 500), (714, 715, 721, 720), (715, 716, 722, 721), (716, 717, 723, 722), (717, 718, 724, 723), (718, 719, 725, 724), (719, 559, 501, 725), (500, 720, 726, 496), (720, 721, 727, 726), (721, 722, 728, 727), (722, 723, 729, 728), (723, 724, 730, 729), (724, 725, 731, 730), (725, 501, 497, 731), (496, 726, 732, 492), (726, 727, 733, 732), (727, 728, 734, 733), (728, 729, 735, 734), (729, 730, 736, 735), (730, 731, 737, 736), (731, 497, 493, 737), (492, 732, 738, 488), (732, 733, 739, 738), (733, 734, 740, 739), (734, 735, 741, 740), (735, 736, 742, 741), (736, 737, 743, 742), (737, 493, 489, 743), (488, 738, 744, 484), (738, 739, 745, 744), (739, 740, 746, 745), (740, 741, 747, 746), (741, 742, 748, 747), (742, 743, 749, 748), (743, 489, 485, 749), (484, 744, 750, 480), (744, 745, 751, 750), (745, 746, 752, 751), (746, 747, 753, 752), (747, 748, 754, 753), (748, 749, 755, 754), (749, 485, 481, 755), (478, 480, 750, 588), (588, 750, 751, 589), (589, 751, 752, 590), (590, 752, 753, 591), (591, 753, 754, 592), (592, 754, 755, 593), (593, 755, 481, 479), (571, 567, 786, 780), (780, 786, 787, 781), (781, 787, 788, 782), (782, 788, 789, 783), (783, 789, 790, 784), (784, 790, 791, 785), (785, 791, 566, 570), (567, 560, 792, 786), (786, 792, 793, 787), (787, 793, 794, 788), (788, 794, 795, 789), (789, 795, 796, 790), (790, 796, 797, 791), (791, 797, 561, 566), (560, 584, 798, 792), (792, 798, 799, 793), (793, 799, 800, 794), (794, 800, 801, 795), (795, 801, 802, 796), (796, 802, 803, 797), (797, 803, 585, 561), (584, 531, 804, 798), (798, 804, 805, 799), (799, 805, 806, 800), (800, 806, 807, 801), (801, 807, 808, 802), (802, 808, 809, 803), (803, 809, 530, 585), (531, 527, 810, 804), (804, 810, 811, 805), (805, 811, 812, 806), (806, 812, 813, 807), (807, 813, 814, 808), (808, 814, 815, 809), (809, 815, 526, 530), (527, 523, 816, 810), (810, 816, 817, 811), (811, 817, 818, 812), (812, 818, 819, 813), (813, 819, 820, 814), (814, 820, 821, 815), (815, 821, 522, 526), (523, 519, 822, 816), (816, 822, 823, 817), (817, 823, 824, 818), (818, 824, 825, 819), (819, 825, 826, 820), (820, 826, 827, 821), (821, 827, 518, 522), (519, 515, 828, 822), (822, 828, 829, 823), (823, 829, 830, 824), (824, 830, 831, 825), (825, 831, 832, 826), (826, 832, 833, 827), (827, 833, 514, 518), (515, 511, 834, 828), (828, 834, 835, 829), (829, 835, 836, 830), (830, 836, 837, 831), (831, 837, 838, 832), (832, 838, 839, 833), (833, 839, 510, 514), (511, 504, 840, 834), (834, 840, 841, 835), (835, 841, 842, 836), (836, 842, 843, 837), (837, 843, 844, 838), (838, 844, 845, 839), (839, 845, 505, 510), (504, 539, 846, 840), (840, 846, 847, 841), (841, 847, 848, 842), (842, 848, 849, 843), (843, 849, 850, 844), (844, 850, 851, 845), (845, 851, 538, 505), (539, 532, 852, 846), (846, 852, 853, 847), (847, 853, 854, 848), (848, 854, 855, 849), (849, 855, 856, 850), (850, 856, 857, 851), (851, 857, 533, 538), (532, 540, 858, 852), (852, 858, 859, 853), (853, 859, 860, 854), (854, 860, 861, 855), (855, 861, 862, 856), (856, 862, 863, 857), (857, 863, 541, 533), (540, 544, 864, 858), (858, 864, 865, 859), (859, 865, 866, 860), (860, 866, 867, 861), (861, 867, 868, 862), (862, 868, 869, 863), (863, 869, 545, 541), (544, 548, 870, 864), (864, 870, 871, 865), (865, 871, 872, 866), (866, 872, 873, 867), (867, 873, 874, 868), (868, 874, 875, 869), (869, 875, 549, 545), (548, 552, 876, 870), (870, 876, 877, 871), (871, 877, 878, 872), (872, 878, 879, 873), (873, 879, 880, 874), (874, 880, 881, 875), (875, 881, 553, 549), (552, 556, 882, 876), (876, 882, 883, 877), (877, 883, 884, 878), (878, 884, 885, 879), (879, 885, 886, 880), (880, 886, 887, 881), (881, 887, 557, 553), (556, 503, 888, 882), (882, 888, 889, 883), (883, 889, 890, 884), (884, 890, 891, 885), (885, 891, 892, 886), (886, 892, 893, 887), (887, 893, 502, 557), (503, 499, 894, 888), (888, 894, 895, 889), (889, 895, 896, 890), (890, 896, 897, 891), (891, 897, 898, 892), (892, 898, 899, 893), (893, 899, 498, 502), (499, 495, 900, 894), (894, 900, 901, 895), (895, 901, 902, 896), (896, 902, 903, 897), (897, 903, 904, 898), (898, 904, 905, 899), (899, 905, 494, 498), (495, 491, 906, 900), (900, 906, 907, 901), (901, 907, 908, 902), (902, 908, 909, 903), (903, 909, 910, 904), (904, 910, 911, 905), (905, 911, 490, 494), (491, 487, 912, 906), (906, 912, 913, 907), (907, 913, 914, 908), (908, 914, 915, 909), (909, 915, 916, 910), (910, 916, 917, 911), (911, 917, 486, 490), (487, 483, 918, 912), (912, 918, 919, 913), (913, 919, 920, 914), (914, 920, 921, 915), (915, 921, 922, 916), (916, 922, 923, 917), (917, 923, 482, 486), (476, 756, 918, 483), (756, 757, 919, 918), (757, 758, 920, 919), (758, 759, 921, 920), (759, 760, 922, 921), (760, 761, 923, 922), (761, 477, 482, 923)])
me_plane_010.polygons.foreach_set('use_smooth', [True] * 897)
_k = set([(0, 2), (0, 27), (1, 7), (1, 9), (2, 3), (3, 4), (4, 5), (5, 6), (6, 7), (8, 14), (8, 16), (9, 10), (10, 11), (11, 12), (12, 13), (13, 14), (15, 21), (15, 22), (16, 17), (17, 18), (18, 19), (19, 20), (20, 21), (22, 23), (23, 24), (24, 25), (25, 26), (26, 27)])
me_plane_010.attributes.new('sharp_edge', 'BOOLEAN', 'EDGE').data.foreach_set('value', [ (min(e.vertices), max(e.vertices)) in _k for e in me_plane_010.edges])
me_plane_010.materials.append(None)
me_plane_010.use_remesh_preserve_volume = False
me_plane_010.use_remesh_preserve_attributes = False
me_plane_010.use_mirror_vertex_groups = False
me_plane_010.update()

# ---- objects
ob_plane_040 = bpy.data.objects.new('Plane.040', me_plane_033)
ob_plane_000 = bpy.data.objects.new('Plane.000', me_plane_009)
ob_plane_001 = bpy.data.objects.new('Plane.001', me_plane_010)

# ---- transforms, parenting, visibility, modifiers, constraints
ob_plane_040.location = (0.0, 0.0, 0.0)
ob_plane_040.hide_render = True
ob_plane_040.display_type = 'WIRE'
ob_plane_040.show_in_front = True
ob_plane_040.lineart.crease_threshold = 0.0
_m = ob_plane_040.modifiers.new('Auto Smooth', 'NODES')
_m.node_group = ng_auto_smooth
_gi = [s.identifier for s in ng_auto_smooth.interface.items_tree if s.item_type == 'SOCKET' and s.in_out == 'INPUT']
_m[_gi[1]] = 3.142  # Angle
ob_plane_000.parent = ob_plane_040
ob_plane_000.matrix_parent_inverse = Matrix(((1.0, 0.0, 0.0, -0.0), (0.0, 1.0, 0.0, -10.85), (0.0, 0.0, 1.0, -0.0), (0.0, 0.0, 0.0, 1.0)))
ob_plane_000.location = (0.0, 10.85, 0.0)
ob_plane_000.lineart.crease_threshold = 0.0
_vg = ob_plane_000.vertex_groups.new(name='conform')
_m = ob_plane_000.modifiers.new('Auto Smooth', 'NODES')
_m.node_group = ng_auto_smooth
_gi = [s.identifier for s in ng_auto_smooth.interface.items_tree if s.item_type == 'SOCKET' and s.in_out == 'INPUT']
_m[_gi[1]] = 3.142  # Angle
ob_plane_001.parent = ob_plane_040
ob_plane_001.matrix_parent_inverse = Matrix(((1.0, 0.0, 0.0, -0.0), (0.0, 1.0, 0.0, -10.85), (0.0, 0.0, 1.0, -0.0), (0.0, 0.0, 0.0, 1.0)))
ob_plane_001.location = (0.0, 10.85, 0.0)
ob_plane_001.lineart.crease_threshold = 0.0
_m = ob_plane_001.modifiers.new('Auto Smooth', 'NODES')
_m.node_group = ng_auto_smooth
_gi = [s.identifier for s in ng_auto_smooth.interface.items_tree if s.item_type == 'SOCKET' and s.in_out == 'INPUT']
_m[_gi[1]] = 3.142  # Angle

# ---- collection membership
col_collection_1.objects.link(ob_plane_040)
col_collection_1.objects.link(ob_plane_000)
col_collection_1.objects.link(ob_plane_001)

# ---- scene / render settings (as saved in the file)
scene.frame_start = 0; scene.frame_end = 250; scene.frame_set(0)
scene.render.engine = 'CYCLES'
scene.render.dither_intensity = 0.0
scene.cycles.use_denoising = False
scene.cycles.samples = 32
scene.cycles.sampling_pattern = 'TABULATED_SOBOL'
scene.cycles.use_adaptive_sampling = False
scene.cycles.use_light_tree = False
scene.cycles.blur_glossy = 0.0
scene.cycles.sample_clamp_indirect = 0.0
scene.view_settings.view_transform = 'Filmic'
scene.view_settings.exposure = 2.0
scene.view_settings.gamma = 1.3
bpy.context.view_layer.update()

# ---- added for rendering (the .blend has no active camera and no usable light): camera, sun
cam_auto = bpy.data.cameras.new('AutoCamera')
cam_auto.lens = 50.0
cam_auto.sensor_width = 36.0
cam_auto.clip_end = 1000.0
ob_auto_camera = bpy.data.objects.new('AutoCamera', cam_auto)
scene.collection.objects.link(ob_auto_camera)
ob_auto_camera.location = (1.85666, -2.22799, 1.40654)
ob_auto_camera.rotation_euler = (1.09748, -7.21219e-08, 0.694738)
scene.camera = ob_auto_camera
light_auto_sun = bpy.data.lights.new('AutoSun', 'SUN')
light_auto_sun.energy = 3.0
light_auto_sun.angle = 0.0523599
ob_auto_sun = bpy.data.objects.new('AutoSun', light_auto_sun)
scene.collection.objects.link(ob_auto_sun)
ob_auto_sun.rotation_euler = (0.872665, 0.174533, 0.523599)
bpy.context.view_layer.update()

